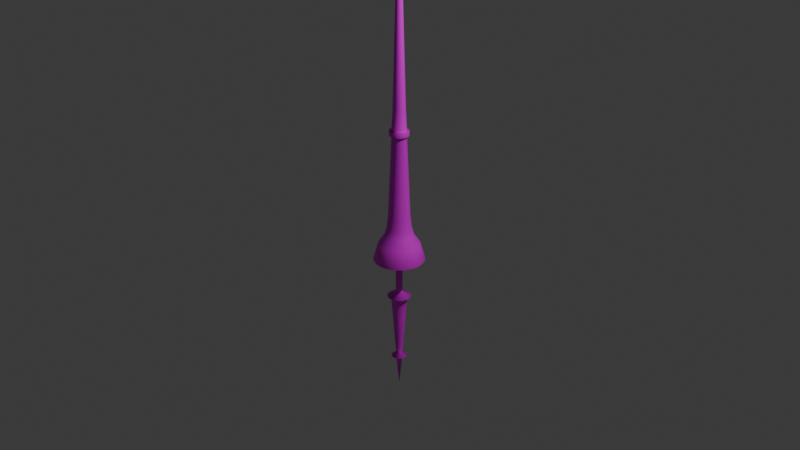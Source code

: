 # Source: Lanza.blend  (saved by Blender 4.3.32; exported with 4.5.12 LTS)
import bpy
from mathutils import Matrix  # noqa: F401  (used for matrix-valued properties, if any)

bpy.ops.wm.read_factory_settings(use_empty=True)
scene = bpy.context.scene
scene.name = 'Scene'

# ---- collections
col_collection = bpy.data.collections.new('Collection'); scene.collection.children.link(col_collection)

# ---- images (referenced by path relative to the original .blend; pixels are not part of the script)
import os
ASSET_DIR = os.environ.get("B2B_ASSET_DIR", "")  # directory of the original .blend (textures are referenced by path, not embedded)
HERE = os.path.dirname(os.path.abspath(__file__))  # packed textures are extracted next to this script under _unpacked/

def load_image(name, relpath, width, height, colorspace="sRGB"):
    """Load a texture the original file referenced (path relative to the .blend, or extracted next to this script)."""
    p = next((c for c in (os.path.join(HERE, relpath), os.path.join(ASSET_DIR, relpath)) if relpath and os.path.exists(c)), "")
    if p:
        img = bpy.data.images.load(p, check_existing=True)
        img.name = name
    else:  # same state as the original file: an image datablock whose file is absent (Cycles renders it pink)
        img = bpy.data.images.new(name, width, height)
        img.source = "FILE"
        img.filepath = "//" + (relpath or name)
    img.colorspace_settings.name = colorspace
    return img
img_lanza_png = load_image('Lanza.png', 'Lanza.png', 1024, 1024, 'sRGB')
img_lanza_normal_png = load_image('Lanza_Normal.png', 'Texturas/Lanza_Normal.png', 1024, 1024, 'sRGB')

# ---- materials (node trees are filled in below, after node groups)
mat_lanza1 = bpy.data.materials.new('Lanza1')

# ---- material node trees
mat_lanza1.use_nodes = True; mat_lanza1.node_tree.nodes.clear()
_N = mat_lanza1.node_tree.nodes; _L = mat_lanza1.node_tree.links
n0 = _N.new('ShaderNodeOutputMaterial'); n0.name = 'Material Output'; n0.location = (300, 300)
n1 = _N.new('ShaderNodeBsdfPrincipled'); n1.name = 'Principled BSDF'; n1.location = (-42, 439)
n2 = _N.new('ShaderNodeTexImage'); n2.name = 'Image Texture'; n2.location = (-575, 803)
n2.image = img_lanza_png
n3 = _N.new('ShaderNodeMapping'); n3.name = 'Mapping'; n3.location = (-831, 429)
n4 = _N.new('ShaderNodeTexCoord'); n4.name = 'Texture Coordinate'; n4.location = (-1193, 383)
n5 = _N.new('ShaderNodeTexImage'); n5.name = 'Image Texture.001'; n5.location = (-758, -85)
n5.image = img_lanza_normal_png
n6 = _N.new('ShaderNodeNormalMap'); n6.name = 'Normal Map'; n6.location = (-440, -106)
_L.new(n1.outputs[0], n0.inputs[0])
_L.new(n2.outputs[0], n1.inputs[0])
_L.new(n3.outputs[0], n2.inputs[0])
_L.new(n4.outputs[2], n3.inputs[0])
_L.new(n5.outputs[0], n6.inputs[1])
n0.is_active_output = True

# ---- world
world_world = bpy.data.worlds.new('World'); scene.world = world_world
world_world.use_nodes = True; world_world.node_tree.nodes.clear()
_N = world_world.node_tree.nodes; _L = world_world.node_tree.links
n0 = _N.new('ShaderNodeOutputWorld'); n0.name = 'World Output'; n0.location = (300, 300)
n1 = _N.new('ShaderNodeBackground'); n1.name = 'Background'; n1.location = (10, 300)
n1.inputs[0].default_value = (0.05088, 0.05088, 0.05088, 1.0)
_L.new(n1.outputs[0], n0.inputs[0])
n0.is_active_output = True
world_world.color = (0.05088, 0.05088, 0.05088)
world_world.sun_shadow_jitter_overblur = 0.0

# ---- cameras
cam_camera = bpy.data.cameras.new('Camera')
cam_camera.clip_end = 100.0
cam_camera.ortho_scale = 7.314

# ---- lights
light_light = bpy.data.lights.new('Light', 'POINT')
light_light.energy = 1000.0
light_light.shadow_soft_size = 0.1

# ---- meshes
me_cylinder_002 = bpy.data.meshes.new('Cylinder.002')
me_cylinder_002.from_pydata([(0.0, 1.0, -1.0), (0.0, 1.0, 0.6506), (0.2817, 0.9595, -1.0), (0.2817, 0.9595, 0.6506), (0.5406, 0.8413, -1.0), (0.5406, 0.8413, 0.6506), (0.7557, 0.6549, -1.0), (0.7557, 0.6549, 0.6506), (0.9096, 0.4154, -1.0), (0.9096, 0.4154, 0.6506), (0.9898, 0.1423, -1.0), (0.9898, 0.1423, 0.6506), (0.9898, -0.1423, -1.0), (0.9898, -0.1423, 0.6506), (0.9096, -0.4154, -1.0), (0.9096, -0.4154, 0.6506), (0.7557, -0.6549, -1.0), (0.7557, -0.6549, 0.6506), (0.5406, -0.8413, -1.0), (0.5406, -0.8413, 0.6506), (0.2817, -0.9595, -1.0), (0.2817, -0.9595, 0.6506), (0.0, -1.0, -1.0), (0.0, -1.0, 0.6506), (-0.2817, -0.9595, -1.0), (-0.2817, -0.9595, 0.6506), (-0.5406, -0.8413, -1.0), (-0.5406, -0.8413, 0.6506), (-0.7557, -0.6549, -1.0), (-0.7557, -0.6549, 0.6506), (-0.9096, -0.4154, -1.0), (-0.9096, -0.4154, 0.6506), (-0.9898, -0.1423, -1.0), (-0.9898, -0.1423, 0.6506), (-0.9898, 0.1423, -1.0), (-0.9898, 0.1423, 0.6506), (-0.9096, 0.4154, -1.0), (-0.9096, 0.4154, 0.6506), (-0.7557, 0.6549, -1.0), (-0.7557, 0.6549, 0.6506), (-0.5406, 0.8413, -1.0), (-0.5406, 0.8413, 0.6506), (-0.2817, 0.9595, -1.0), (-0.2817, 0.9595, 0.6506), (0.6524, 2.222, -1.308), (1.791, -0.818, -1.896), (-3.824e-09, 2.316, -1.308), (1.252, 1.948, -1.308), (1.75, 1.516, -1.308), (2.106, 0.962, -1.308), (2.292, 0.3296, -1.308), (2.292, -0.3296, -1.308), (2.106, -0.962, -1.308), (1.75, -1.516, -1.308), (1.252, -1.948, -1.308), (0.6524, -2.222, -1.308), (-3.824e-09, -2.316, -1.308), (-0.6524, -2.222, -1.308), (-1.252, -1.948, -1.308), (-1.75, -1.516, -1.308), (-2.106, -0.962, -1.308), (-2.292, -0.3296, -1.308), (-2.292, 0.3296, -1.308), (-2.106, 0.962, -1.308), (-1.75, 1.516, -1.308), (-1.252, 1.948, -1.308), (-0.6524, 2.222, -1.308), (-3.419, -0.4916, -1.172), (-1.867, -2.906, -1.172), (0.9732, -3.314, -1.172), (3.142, -1.435, -1.172), (1.148e-08, 3.454, -1.172), (3.142, 1.435, -1.172), (0.9732, 3.314, -1.172), (-1.867, 2.906, -1.172), (-0.9732, 3.314, -1.172), (-3.419, 0.4916, -1.172), (-2.61, -2.262, -1.172), (-3.142, -1.435, -1.172), (1.148e-08, -3.454, -1.172), (-0.9732, -3.314, -1.172), (2.61, -2.262, -1.172), (1.867, -2.906, -1.172), (3.419, 0.4916, -1.172), (3.419, -0.4916, -1.172), (1.867, 2.906, -1.172), (2.61, 2.262, -1.172), (-3.142, 1.435, -1.172), (-2.61, 2.262, -1.172), (-0.7654, 2.607, -1.243), (-2.471, -1.129, -1.243), (-0.7654, -2.607, -1.243), (1.469, -2.286, -1.243), (2.689, -0.3867, -1.243), (2.053, 1.779, -1.243), (-2.053, 1.779, -1.243), (-2.689, -0.3867, -1.243), (-1.469, -2.286, -1.243), (0.7654, -2.607, -1.243), (2.471, -1.129, -1.243), (9.058e-09, 2.717, -1.243), (2.471, 1.129, -1.243), (0.7654, 2.607, -1.243), (-1.469, 2.286, -1.243), (-2.689, 0.3867, -1.243), (-2.053, -1.779, -1.243), (9.058e-09, -2.717, -1.243), (2.053, -1.779, -1.243), (2.689, 0.3867, -1.243), (1.469, 2.286, -1.243), (-2.471, 1.129, -1.243), (0.3497, 1.191, -3.129), (0.2496, 0.8502, -3.828), (-2.017e-09, 1.241, -3.129), (0.671, 1.044, -3.129), (0.938, 0.8128, -3.129), (1.129, 0.5156, -3.129), (1.228, 0.1766, -3.129), (1.228, -0.1766, -3.129), (1.129, -0.5156, -3.129), (0.938, -0.8128, -3.129), (0.671, -1.044, -3.129), (0.3497, -1.191, -3.129), (-2.017e-09, -1.241, -3.129), (-0.3497, -1.191, -3.129), (-0.671, -1.044, -3.129), (-0.938, -0.8128, -3.129), (-1.129, -0.5156, -3.129), (-1.228, -0.1766, -3.129), (-1.228, 0.1766, -3.129), (-1.129, 0.5156, -3.129), (-0.938, 0.8128, -3.129), (-0.671, 1.044, -3.129), (-0.3497, 1.191, -3.129), (-1.791, 0.818, -1.896), (1.488, 1.289, -1.896), (-1.488, -1.289, -1.896), (0.5547, -1.889, -1.896), (-0.5547, 1.889, -1.896), (1.949, -0.2802, -1.896), (-1.949, 0.2802, -1.896), (1.065, 1.656, -1.896), (-1.065, -1.656, -1.896), (1.488, -1.289, -1.896), (1.065, -1.656, -1.896), (-1.488, 1.289, -1.896), (-1.065, 1.656, -1.896), (1.791, 0.818, -1.896), (1.949, 0.2802, -1.896), (-1.791, -0.818, -1.896), (-1.949, -0.2802, -1.896), (-3.241e-09, 1.969, -1.896), (0.5547, 1.889, -1.896), (-3.241e-09, -1.969, -1.896), (-0.5547, -1.889, -1.896), (0.2496, 0.8502, -3.592), (1.723, -1.493, -3.71), (-7.838e-09, 0.8861, -3.592), (0.479, 0.7454, -3.592), (0.6696, 0.5802, -3.592), (0.806, 0.3681, -3.592), (0.877, 0.1261, -3.592), (0.877, -0.1261, -3.592), (0.806, -0.3681, -3.592), (0.6696, -0.5802, -3.592), (0.479, -0.7454, -3.592), (0.2496, -0.8502, -3.592), (-7.838e-09, -0.8861, -3.592), (-0.2496, -0.8502, -3.592), (-0.479, -0.7454, -3.592), (-0.6696, -0.5802, -3.592), (-0.806, -0.3681, -3.592), (-0.877, -0.1261, -3.592), (-0.877, 0.1261, -3.592), (-0.806, 0.3681, -3.592), (-0.6696, 0.5802, -3.592), (-0.479, 0.7454, -3.592), (-0.2496, 0.8502, -3.592), (-7.838e-09, 0.8861, -3.828), (0.479, 0.7454, -3.828), (0.6696, 0.5802, -3.828), (0.806, 0.3681, -3.828), (0.877, 0.1261, -3.828), (0.877, -0.1261, -3.828), (0.806, -0.3681, -3.828), (0.6696, -0.5802, -3.828), (0.479, -0.7454, -3.828), (0.2496, -0.8502, -3.828), (-7.838e-09, -0.8861, -3.828), (-0.2496, -0.8502, -3.828), (-0.479, -0.7454, -3.828), (-0.6696, -0.5802, -3.828), (-0.806, -0.3681, -3.828), (-0.877, -0.1261, -3.828), (-0.877, 0.1261, -3.828), (-0.806, 0.3681, -3.828), (-0.6696, 0.5802, -3.828), (-0.479, 0.7454, -3.828), (-0.2496, 0.8502, -3.828), (-1.723, 1.493, -3.71), (2.073, 0.9469, -3.71), (-2.073, -0.9469, -3.71), (-1.649e-08, -2.279, -3.71), (2.073, -0.9469, -3.71), (-2.073, 0.9469, -3.71), (1.723, 1.493, -3.71), (-1.649e-08, 2.279, -3.71), (-1.723, -1.493, -3.71), (1.232, -1.917, -3.71), (0.6422, -2.187, -3.71), (-1.232, 1.917, -3.71), (-0.6422, 2.187, -3.71), (2.256, 0.3244, -3.71), (2.256, -0.3244, -3.71), (-2.256, -0.3244, -3.71), (-2.256, 0.3244, -3.71), (0.6422, 2.187, -3.71), (1.232, 1.917, -3.71), (-0.6422, -2.187, -3.71), (-1.232, -1.917, -3.71), (-7.268e-09, -1.875e-08, -4.933), (3.179, -2.755, 1.281), (5.495, -2.51, 0.9392), (4.566, -3.956, 0.9392), (1.702, -5.797, 0.9392), (3.784e-08, -6.041, 0.9392), (-3.266, -5.082, 0.9392), (-4.566, -3.956, 0.9392), (-5.98, -0.8598, 0.9392), (-5.98, 0.8598, 0.9392), (-4.566, 3.956, 0.9392), (-3.266, 5.082, 0.9392), (3.784e-08, 6.041, 0.9392), (1.702, 5.797, 0.9392), (-1.702, 5.797, 0.9392), (4.566, 3.956, 0.9392), (5.495, 2.51, 0.9392), (5.98, -0.8598, 0.9392), (3.266, -5.082, 0.9392), (-1.702, -5.797, 0.9392), (-5.495, -2.51, 0.9392), (-5.495, 2.51, 0.9392), (3.266, 5.082, 0.9392), (5.98, 0.8598, 0.9392), (7.361, 1.058, 0.3396), (1.936, 0.8839, 5.183), (4.021, 6.256, 0.3396), (0.5995, 2.042, 5.183), (2.095, 7.136, 0.3396), (5.339e-08, 7.437, 0.3396), (-6.765, 3.089, 0.3396), (-1.15, 1.79, 5.183), (-6.765, -3.089, 0.3396), (-2.106, 0.3028, 5.183), (5.62, 4.87, 0.3396), (-2.095, -7.136, 0.3396), (-1.608, -1.393, 5.183), (6.765, 3.089, 0.3396), (4.021, -6.256, 0.3396), (5.455e-08, -2.128, 5.183), (7.361, -1.058, 0.3396), (1.608, -1.393, 5.183), (1.936, -0.8839, 5.183), (6.765, -3.089, 0.3396), (0.5995, -2.042, 5.183), (5.62, -4.87, 0.3396), (-2.095, 7.136, 0.3396), (-1.15, -1.79, 5.183), (-2.106, -0.3028, 5.183), (2.095, -7.136, 0.3396), (-1.608, 1.393, 5.183), (5.339e-08, -7.437, 0.3396), (5.455e-08, 2.128, 5.183), (-4.021, 6.256, 0.3396), (-5.62, 4.87, 0.3396), (-0.5995, 2.042, 5.183), (-4.021, -6.256, 0.3396), (1.608, 1.393, 5.183), (-7.361, 1.058, 0.3396), (-5.62, -4.87, 0.3396), (-7.361, -1.058, 0.3396), (2.106, -0.3028, 5.183), (1.15, -1.79, 5.183), (-0.5995, -2.042, 5.183), (-1.936, -0.8839, 5.183), (-1.936, 0.8839, 5.183), (1.15, 1.79, 5.183), (2.106, 0.3028, 5.183), (2.106, 0.3028, 5.019), (2.198e-08, -4.207, 1.281), (-3.179, -2.755, 1.281), (-4.164, 0.5987, 1.281), (-2.274, 3.539, 1.281), (1.185, 4.036, 1.281), (3.827, 1.748, 1.281), (4.164, 0.5987, 1.281), (2.274, 3.539, 1.281), (-3.827, 1.748, 1.281), (-3.827, -1.748, 1.281), (-1.185, -4.036, 1.281), (2.274, -3.539, 1.281), (4.164, -0.5987, 1.281), (3.179, 2.755, 1.281), (-1.185, 4.036, 1.281), (2.198e-08, 4.207, 1.281), (-3.179, 2.755, 1.281), (-4.164, -0.5987, 1.281), (-2.274, -3.539, 1.281), (1.185, -4.036, 1.281), (3.827, -1.748, 1.281), (3.564, 0.5124, 1.569), (1.946, 3.029, 1.569), (-3.275, 1.496, 1.569), (-3.275, -1.496, 1.569), (-1.014, -3.454, 1.569), (1.946, -3.029, 1.569), (3.564, -0.5124, 1.569), (2.721, 2.358, 1.569), (-1.014, 3.454, 1.569), (1.735e-08, 3.6, 1.569), (-2.721, 2.358, 1.569), (-3.564, -0.5124, 1.569), (-1.946, -3.029, 1.569), (1.014, -3.454, 1.569), (3.275, -1.496, 1.569), (2.721, -2.358, 1.569), (1.735e-08, -3.6, 1.569), (-2.721, -2.358, 1.569), (-3.564, 0.5124, 1.569), (-1.946, 3.029, 1.569), (1.014, 3.454, 1.569), (3.275, 1.496, 1.569), (3.139, 0.4513, 2.009), (1.714, 2.668, 2.009), (-2.885, 1.317, 2.009), (-2.885, -1.317, 2.009), (-0.8934, -3.043, 2.009), (1.714, -2.668, 2.009), (3.139, -0.4513, 2.009), (2.397, 2.077, 2.009), (-0.8934, 3.043, 2.009), (2.013e-08, 3.171, 2.009), (-2.397, 2.077, 2.009), (-3.139, -0.4513, 2.009), (-1.714, -2.668, 2.009), (0.8934, -3.043, 2.009), (2.885, -1.317, 2.009), (2.397, -2.077, 2.009), (2.013e-08, -3.171, 2.009), (-2.397, -2.077, 2.009), (-3.139, 0.4513, 2.009), (-1.714, 2.668, 2.009), (0.8934, 3.043, 2.009), (2.885, 1.317, 2.009), (1.15, 1.79, 5.019), (-1.936, 0.8839, 5.019), (-1.936, -0.8839, 5.019), (-0.5995, -2.042, 5.019), (1.15, -1.79, 5.019), (2.106, -0.3028, 5.019), (1.608, 1.393, 5.019), (-0.5995, 2.042, 5.019), (2.336e-08, 2.128, 5.019), (-1.608, 1.393, 5.019), (-2.106, -0.3028, 5.019), (-1.15, -1.79, 5.019), (0.5995, -2.042, 5.019), (1.936, -0.8839, 5.019), (1.608, -1.393, 5.019), (2.336e-08, -2.128, 5.019), (-1.608, -1.393, 5.019), (-2.106, 0.3028, 5.019), (-1.15, 1.79, 5.019), (0.5995, 2.042, 5.019), (1.936, 0.8839, 5.019), (0.7918, 2.697, 5.183), (0.7918, 2.697, 5.019), (-2.124, 1.84, 5.019), (-2.124, 1.84, 5.183), (-1.519, 2.364, 5.183), (-1.519, 2.364, 5.019), (-2.556, 1.167, 5.183), (-2.556, 1.167, 5.019), (-2.782, -0.4, 5.019), (-2.782, -0.4, 5.183), (-2.782, 0.4, 5.183), (-2.782, 0.4, 5.019), (-2.556, -1.167, 5.183), (-2.556, -1.167, 5.019), (-1.519, -2.364, 5.019), (-1.519, -2.364, 5.183), (-2.124, -1.84, 5.183), (-2.124, -1.84, 5.019), (-0.7918, -2.697, 5.183), (-0.7918, -2.697, 5.019), (0.7918, -2.697, 5.019), (0.7918, -2.697, 5.183), (7.09e-08, -2.81, 5.183), (7.003e-09, -2.81, 5.019), (1.519, -2.364, 5.183), (1.519, -2.364, 5.019), (2.556, -1.167, 5.019), (2.556, -1.167, 5.183), (2.124, -1.84, 5.183), (2.124, -1.84, 5.019), (2.782, -0.4, 5.183), (2.782, -0.4, 5.019), (2.556, 1.167, 5.019), (2.556, 1.167, 5.183), (2.782, 0.4, 5.183), (2.782, 0.4, 5.019), (-0.7918, 2.697, 5.019), (-0.7918, 2.697, 5.183), (7.09e-08, 2.81, 5.183), (7.003e-09, 2.81, 5.019), (1.519, 2.364, 5.019), (1.519, 2.364, 5.183), (2.124, 1.84, 5.183), (2.124, 1.84, 5.019), (1.646, 0.7516, 5.959), (0.5097, 1.736, 5.959), (-0.9782, 1.522, 5.959), (-1.791, 0.2575, 5.959), (-1.367, -1.185, 5.959), (5.198e-08, -1.809, 5.959), (1.367, -1.185, 5.959), (1.646, -0.7516, 5.959), (0.5097, -1.736, 5.959), (-0.9782, -1.522, 5.959), (-1.791, -0.2575, 5.959), (-1.367, 1.185, 5.959), (5.198e-08, 1.809, 5.959), (-0.5097, 1.736, 5.959), (1.367, 1.185, 5.959), (1.791, -0.2575, 5.959), (0.9782, -1.522, 5.959), (-0.5097, -1.736, 5.959), (-1.646, -0.7516, 5.959), (-1.646, 0.7516, 5.959), (0.9782, 1.522, 5.959), (1.791, 0.2575, 5.959), (0.6877, 0.3141, 10.84), (0.213, 0.7254, 10.84), (-0.4088, 0.636, 10.84), (-0.7484, 0.1076, 10.84), (-0.5714, -0.4951, 10.84), (4.35e-08, -0.7561, 10.84), (0.5714, -0.4951, 10.84), (0.6877, -0.3141, 10.84), (0.213, -0.7254, 10.84), (-0.4088, -0.636, 10.84), (-0.7484, -0.1076, 10.84), (-0.5714, 0.4951, 10.84), (4.35e-08, 0.7561, 10.84), (-0.213, 0.7254, 10.84), (0.5714, 0.4951, 10.84), (0.7484, -0.1076, 10.84), (0.4088, -0.636, 10.84), (-0.213, -0.7254, 10.84), (-0.6877, -0.3141, 10.84), (-0.6877, 0.3141, 10.84), (0.4088, 0.636, 10.84), (0.7484, 0.1076, 10.84), (0.57, 0.2603, 11.0), (0.1765, 0.6012, 11.0), (-0.3388, 0.5271, 11.0), (-0.6202, 0.08918, 11.0), (-0.4736, -0.4103, 11.0), (4.566e-08, -0.6266, 11.0), (0.4736, -0.4103, 11.0), (0.57, -0.2603, 11.0), (0.1765, -0.6012, 11.0), (-0.3388, -0.5271, 11.0), (-0.6202, -0.08918, 11.0), (-0.4736, 0.4103, 11.0), (4.566e-08, 0.6266, 11.0), (-0.1765, 0.6012, 11.0), (0.4736, 0.4103, 11.0), (0.6202, -0.08918, 11.0), (0.3388, -0.5271, 11.0), (-0.1765, -0.6012, 11.0), (-0.57, -0.2603, 11.0), (-0.57, 0.2603, 11.0), (0.3388, 0.5271, 11.0), (0.6202, 0.08918, 11.0), (5.876e-08, -4.233e-10, 12.21), (4.845e-08, -1.041, 11.08), (0.2934, -0.9992, 11.08), (0.9473, -0.4326, 11.08), (1.031, -0.1482, 11.08), (0.563, -0.8761, 11.08), (0.7871, -0.682, 11.08), (0.9473, 0.4326, 11.08), (0.7871, 0.682, 11.08), (1.031, 0.1482, 11.08), (4.845e-08, 1.041, 11.08), (-0.2934, 0.9992, 11.08), (0.563, 0.8761, 11.08), (0.2934, 0.9992, 11.08), (-0.7871, 0.682, 11.08), (-0.9473, 0.4326, 11.08), (-0.563, 0.8761, 11.08), (-1.031, -0.1482, 11.08), (-0.9473, -0.4326, 11.08), (-1.031, 0.1482, 11.08), (-0.563, -0.8761, 11.08), (-0.2934, -0.9992, 11.08), (-0.7871, -0.682, 11.08), (2.669, -1.219, 2.664), (0.8266, -2.815, 2.664), (-1.586, -2.468, 2.664), (-2.904, -0.4176, 2.664), (-2.217, 1.921, 2.664), (2.086e-08, 2.934, 2.664), (-0.8266, 2.815, 2.664), (2.217, 1.921, 2.664), (2.904, -0.4176, 2.664), (1.586, -2.468, 2.664), (-0.8266, -2.815, 2.664), (-2.669, -1.219, 2.664), (-2.669, 1.219, 2.664), (1.586, 2.468, 2.664), (2.904, 0.4176, 2.664), (2.217, -1.921, 2.664), (2.086e-08, -2.934, 2.664), (-2.217, -1.921, 2.664), (-2.904, 0.4176, 2.664), (-1.586, 2.468, 2.664), (0.8266, 2.815, 2.664), (2.669, 1.219, 2.664)], [], [(90, 96, 61, 60), (244, 257, 236, 243), (0, 1, 3, 2), (91, 97, 58, 57), (246, 248, 233, 242), (2, 3, 5, 4), (92, 98, 55, 54), (266, 273, 231, 234), (4, 5, 7, 6), (93, 99, 52, 51), (250, 278, 229, 241), (6, 7, 9, 8), (89, 100, 46, 66), (252, 279, 227, 240), (8, 9, 11, 10), (94, 101, 49, 48), (255, 271, 225, 239), (10, 11, 13, 12), (95, 103, 65, 64), (258, 265, 223, 238), (12, 13, 15, 14), (96, 104, 62, 61), (260, 244, 243, 237), (14, 15, 17, 16), (97, 105, 59, 58), (254, 246, 242, 235), (16, 17, 19, 18), (98, 106, 56, 55), (274, 250, 241, 230), (18, 19, 21, 20), (99, 107, 53, 52), (280, 252, 240, 228), (20, 21, 23, 22), (100, 102, 44, 46), (276, 255, 239, 226), (22, 23, 25, 24), (101, 108, 50, 49), (269, 258, 238, 224), (24, 25, 27, 26), (102, 109, 47, 44), (263, 260, 237, 222), (26, 27, 29, 28), (103, 89, 66, 65), (257, 254, 235, 236), (28, 29, 31, 30), (104, 110, 63, 62), (249, 266, 234, 232), (30, 31, 33, 32), (105, 90, 60, 59), (248, 249, 232, 233), (32, 33, 35, 34), (106, 91, 57, 56), (273, 274, 230, 231), (34, 35, 37, 36), (107, 92, 54, 53), (278, 280, 228, 229), (36, 37, 39, 38), (108, 93, 51, 50), (279, 276, 226, 227), (38, 39, 41, 40), (109, 94, 48, 47), (271, 269, 224, 225), (40, 41, 43, 42), (110, 95, 64, 63), (265, 263, 222, 223), (42, 43, 1, 0), (45, 143, 120, 119), (134, 145, 131, 130), (135, 147, 116, 115), (136, 149, 127, 126), (137, 153, 123, 122), (139, 45, 119, 118), (140, 134, 130, 129), (141, 135, 115, 114), (138, 151, 113, 133), (142, 136, 126, 125), (144, 137, 122, 121), (146, 138, 133, 132), (148, 139, 118, 117), (150, 140, 129, 128), (152, 141, 114, 111), (154, 142, 125, 124), (143, 144, 121, 120), (145, 146, 132, 131), (147, 148, 117, 116), (149, 150, 128, 127), (151, 152, 111, 113), (153, 154, 124, 123), (36, 38, 88, 87), (4, 6, 86, 85), (10, 12, 84, 83), (16, 18, 82, 81), (22, 24, 80, 79), (28, 30, 78, 77), (34, 36, 87, 76), (40, 42, 75, 74), (2, 4, 85, 73), (8, 10, 83, 72), (0, 2, 73, 71), (14, 16, 81, 70), (20, 22, 79, 69), (26, 28, 77, 68), (32, 34, 76, 67), (38, 40, 74, 88), (6, 8, 72, 86), (42, 0, 71, 75), (12, 14, 70, 84), (18, 20, 69, 82), (24, 26, 68, 80), (30, 32, 67, 78), (87, 88, 95, 110), (85, 86, 94, 109), (83, 84, 93, 108), (81, 82, 92, 107), (79, 80, 91, 106), (77, 78, 90, 105), (76, 87, 110, 104), (74, 75, 89, 103), (73, 85, 109, 102), (72, 83, 108, 101), (71, 73, 102, 100), (70, 81, 107, 99), (69, 79, 106, 98), (68, 77, 105, 97), (67, 76, 104, 96), (88, 74, 103, 95), (86, 72, 101, 94), (75, 71, 100, 89), (84, 70, 99, 93), (82, 69, 98, 92), (80, 68, 97, 91), (78, 67, 96, 90), (116, 117, 161, 160), (127, 128, 172, 171), (113, 111, 155, 157), (123, 124, 168, 167), (119, 120, 164, 163), (130, 131, 175, 174), (115, 116, 160, 159), (126, 127, 171, 170), (122, 123, 167, 166), (118, 119, 163, 162), (129, 130, 174, 173), (114, 115, 159, 158), (133, 113, 157, 177), (125, 126, 170, 169), (121, 122, 166, 165), (132, 133, 177, 176), (117, 118, 162, 161), (128, 129, 173, 172), (111, 114, 158, 155), (124, 125, 169, 168), (120, 121, 165, 164), (131, 132, 176, 175), (56, 57, 154, 153), (46, 44, 152, 151), (60, 61, 150, 149), (49, 50, 148, 147), (64, 65, 146, 145), (53, 54, 144, 143), (57, 58, 142, 154), (44, 47, 141, 152), (61, 62, 140, 150), (50, 51, 139, 148), (65, 66, 138, 146), (54, 55, 137, 144), (58, 59, 136, 142), (66, 46, 151, 138), (47, 48, 135, 141), (62, 63, 134, 140), (51, 52, 45, 139), (55, 56, 153, 137), (59, 60, 149, 136), (48, 49, 147, 135), (63, 64, 145, 134), (52, 53, 143, 45), (156, 208, 186, 185), (199, 210, 197, 196), (200, 212, 182, 181), (201, 214, 193, 192), (206, 216, 112, 178), (202, 218, 189, 188), (203, 156, 185, 184), (204, 199, 196, 195), (205, 200, 181, 180), (207, 201, 192, 191), (209, 202, 188, 187), (213, 203, 184, 183), (215, 204, 195, 194), (217, 205, 180, 179), (211, 206, 178, 198), (219, 207, 191, 190), (208, 209, 187, 186), (210, 211, 198, 197), (212, 213, 183, 182), (214, 215, 194, 193), (216, 217, 179, 112), (218, 219, 190, 189), (189, 190, 220), (185, 186, 220), (196, 197, 220), (181, 182, 220), (192, 193, 220), (178, 112, 220), (188, 189, 220), (184, 185, 220), (195, 196, 220), (180, 181, 220), (191, 192, 220), (187, 188, 220), (183, 184, 220), (194, 195, 220), (179, 180, 220), (198, 178, 220), (190, 191, 220), (186, 187, 220), (197, 198, 220), (182, 183, 220), (193, 194, 220), (112, 179, 220), (168, 169, 219, 218), (155, 158, 217, 216), (172, 173, 215, 214), (161, 162, 213, 212), (176, 177, 211, 210), (165, 166, 209, 208), (169, 170, 207, 219), (177, 157, 206, 211), (158, 159, 205, 217), (173, 174, 204, 215), (162, 163, 203, 213), (166, 167, 202, 209), (170, 171, 201, 207), (159, 160, 200, 205), (174, 175, 199, 204), (163, 164, 156, 203), (167, 168, 218, 202), (157, 155, 216, 206), (171, 172, 214, 201), (160, 161, 212, 200), (175, 176, 210, 199), (164, 165, 208, 156), (1, 43, 266, 249), (3, 1, 249, 248), (41, 39, 274, 273), (35, 33, 280, 278), (29, 27, 276, 279), (23, 21, 269, 271), (17, 15, 263, 265), (11, 9, 257, 244), (5, 3, 248, 246), (43, 41, 273, 266), (37, 35, 278, 250), (31, 29, 279, 252), (25, 23, 271, 255), (19, 17, 265, 258), (13, 11, 244, 260), (7, 5, 246, 254), (39, 37, 250, 274), (33, 31, 252, 280), (27, 25, 255, 276), (21, 19, 258, 269), (15, 13, 260, 263), (9, 7, 254, 257), (272, 247, 375, 413), (370, 365, 389, 392), (285, 270, 378, 381), (358, 368, 404, 400), (369, 366, 395, 398), (359, 288, 410, 406), (275, 272, 413, 412), (368, 367, 401, 404), (286, 277, 417, 416), (360, 354, 415, 418), (262, 261, 403, 402), (287, 281, 405, 409), (363, 355, 382, 377), (277, 245, 408, 417), (261, 282, 399, 403), (364, 356, 388, 383), (264, 259, 397, 396), (259, 283, 393, 397), (365, 357, 394, 389), (281, 262, 402, 405), (256, 284, 387, 391), (366, 358, 400, 395), (522, 529, 374, 288), (521, 528, 373, 354), (514, 527, 372, 361), (520, 526, 371, 355), (519, 525, 370, 356), (518, 524, 369, 357), (517, 523, 368, 358), (516, 522, 288, 359), (515, 521, 354, 360), (512, 520, 355, 363), (511, 519, 356, 364), (510, 518, 357, 365), (509, 517, 358, 366), (508, 516, 359, 367), (529, 515, 360, 374), (513, 514, 361, 362), (528, 513, 362, 373), (527, 512, 363, 372), (526, 511, 364, 371), (525, 510, 365, 370), (524, 509, 366, 369), (523, 508, 367, 368), (223, 222, 309, 221), (225, 224, 308, 289), (227, 226, 307, 290), (229, 228, 306, 291), (231, 230, 305, 292), (233, 232, 304, 293), (232, 234, 303, 304), (236, 235, 302, 294), (222, 237, 301, 309), (224, 238, 300, 308), (226, 239, 299, 307), (228, 240, 298, 306), (230, 241, 297, 305), (235, 242, 296, 302), (237, 243, 295, 301), (238, 223, 221, 300), (239, 225, 289, 299), (240, 227, 290, 298), (241, 229, 291, 297), (234, 231, 292, 303), (242, 233, 293, 296), (243, 236, 294, 295), (221, 309, 324, 325), (289, 308, 323, 326), (290, 307, 322, 327), (291, 306, 321, 328), (292, 305, 320, 329), (293, 304, 319, 330), (304, 303, 318, 319), (294, 302, 317, 331), (309, 301, 316, 324), (308, 300, 315, 323), (307, 299, 314, 322), (306, 298, 313, 321), (305, 297, 312, 320), (302, 296, 311, 317), (301, 295, 310, 316), (300, 221, 325, 315), (299, 289, 326, 314), (298, 290, 327, 313), (297, 291, 328, 312), (303, 292, 329, 318), (296, 293, 330, 311), (295, 294, 331, 310), (325, 324, 346, 347), (326, 323, 345, 348), (327, 322, 344, 349), (328, 321, 343, 350), (329, 320, 342, 351), (330, 319, 341, 352), (319, 318, 340, 341), (331, 317, 339, 353), (324, 316, 338, 346), (323, 315, 337, 345), (322, 314, 336, 344), (321, 313, 335, 343), (320, 312, 334, 342), (317, 311, 333, 339), (316, 310, 332, 338), (315, 325, 347, 337), (314, 326, 348, 336), (313, 327, 349, 335), (312, 328, 350, 334), (318, 329, 351, 340), (311, 330, 352, 333), (310, 331, 353, 332), (415, 376, 375, 416), (376, 414, 413, 375), (377, 382, 381, 378), (411, 380, 379, 412), (380, 377, 378, 379), (383, 388, 387, 384), (382, 386, 385, 381), (386, 383, 384, 385), (389, 394, 393, 390), (388, 392, 391, 387), (392, 389, 390, 391), (395, 400, 399, 396), (394, 398, 397, 393), (398, 395, 396, 397), (401, 406, 405, 402), (400, 404, 403, 399), (404, 401, 402, 403), (407, 418, 417, 408), (406, 410, 409, 405), (410, 407, 408, 409), (414, 411, 412, 413), (418, 415, 416, 417), (357, 369, 398, 394), (371, 364, 383, 386), (356, 370, 392, 388), (284, 268, 384, 387), (372, 363, 377, 380), (270, 251, 379, 378), (355, 371, 386, 382), (373, 362, 414, 376), (245, 287, 409, 408), (361, 372, 380, 411), (283, 267, 390, 393), (362, 361, 411, 414), (247, 286, 416, 375), (268, 253, 385, 384), (354, 373, 376, 415), (374, 360, 418, 407), (251, 275, 412, 379), (288, 374, 407, 410), (282, 264, 396, 399), (367, 359, 406, 401), (253, 285, 381, 385), (267, 256, 391, 390), (259, 264, 427, 424), (270, 285, 438, 430), (285, 253, 422, 438), (262, 281, 434, 426), (251, 270, 430, 421), (284, 256, 423, 437), (261, 262, 426, 425), (268, 284, 437, 429), (283, 259, 424, 436), (245, 277, 433, 419), (253, 268, 429, 422), (282, 261, 425, 435), (267, 283, 436, 428), (281, 287, 440, 434), (272, 275, 432, 431), (287, 245, 419, 440), (256, 267, 428, 423), (277, 286, 439, 433), (286, 247, 420, 439), (264, 282, 435, 427), (247, 272, 431, 420), (275, 251, 421, 432), (427, 435, 457, 449), (436, 424, 446, 458), (424, 427, 449, 446), (426, 434, 456, 448), (435, 425, 447, 457), (425, 426, 448, 447), (419, 433, 455, 441), (434, 440, 462, 456), (440, 419, 441, 462), (431, 432, 454, 453), (433, 439, 461, 455), (439, 420, 442, 461), (420, 431, 453, 442), (430, 438, 460, 452), (432, 421, 443, 454), (421, 430, 452, 443), (429, 437, 459, 451), (438, 422, 444, 460), (422, 429, 451, 444), (428, 436, 458, 450), (437, 423, 445, 459), (423, 428, 450, 445), (458, 446, 468, 480), (446, 449, 471, 468), (448, 456, 478, 470), (457, 447, 469, 479), (447, 448, 470, 469), (441, 455, 477, 463), (456, 462, 484, 478), (462, 441, 463, 484), (453, 454, 476, 475), (455, 461, 483, 477), (461, 442, 464, 483), (442, 453, 475, 464), (452, 460, 482, 474), (454, 443, 465, 476), (443, 452, 474, 465), (451, 459, 481, 473), (460, 444, 466, 482), (444, 451, 473, 466), (450, 458, 480, 472), (459, 445, 467, 481), (445, 450, 472, 467), (449, 457, 479, 471), (486, 487, 485), (488, 489, 485), (490, 491, 485), (491, 488, 485), (492, 493, 485), (489, 494, 485), (494, 492, 485), (495, 496, 485), (493, 497, 485), (497, 498, 485), (498, 495, 485), (499, 500, 485), (496, 501, 485), (501, 499, 485), (502, 503, 485), (500, 504, 485), (504, 502, 485), (505, 506, 485), (503, 507, 485), (507, 505, 485), (487, 490, 485), (506, 486, 485), (480, 468, 486, 506), (471, 479, 490, 487), (467, 472, 505, 507), (481, 467, 507, 503), (472, 480, 506, 505), (466, 473, 502, 504), (482, 466, 504, 500), (473, 481, 503, 502), (465, 474, 499, 501), (476, 465, 501, 496), (474, 482, 500, 499), (464, 475, 495, 498), (483, 464, 498, 497), (477, 483, 497, 493), (475, 476, 496, 495), (484, 463, 492, 494), (478, 484, 494, 489), (463, 477, 493, 492), (469, 470, 488, 491), (479, 469, 491, 490), (470, 478, 489, 488), (468, 471, 487, 486), (347, 346, 508, 523), (348, 345, 509, 524), (349, 344, 510, 525), (350, 343, 511, 526), (351, 342, 512, 527), (352, 341, 513, 528), (341, 340, 514, 513), (353, 339, 515, 529), (346, 338, 516, 508), (345, 337, 517, 509), (344, 336, 518, 510), (343, 335, 519, 511), (342, 334, 520, 512), (339, 333, 521, 515), (338, 332, 522, 516), (337, 347, 523, 517), (336, 348, 524, 518), (335, 349, 525, 519), (334, 350, 526, 520), (340, 351, 527, 514), (333, 352, 528, 521), (332, 353, 529, 522)])
me_cylinder_002.polygons.foreach_set('use_smooth', [True] * 550)
_uv = me_cylinder_002.uv_layers.new(name='UVMap')
_uv.uv.foreach_set('vector', [0.3619, 0.8674, 0.3681, 0.8883, 0.3784, 0.8836, 0.3731, 0.8658, 0.4275, 0.6702, 0.4106, 0.7275, 0.3748, 0.7111, 0.3885, 0.6646, 0.2373, 0.1995, 0.2373, 0.2559, 0.2469, 0.2559, 0.2469, 0.1995, 0.3799, 0.8062, 0.3681, 0.8246, 0.3784, 0.8293, 0.3884, 0.8137, 0.3332, 0.8169, 0.2788, 0.8417, 0.2677, 0.8039, 0.3119, 0.7838, 0.2469, 0.1995, 0.2469, 0.2559, 0.2558, 0.2559, 0.2558, 0.1995, 0.4378, 0.7798, 0.4162, 0.7829, 0.4194, 0.7938, 0.4378, 0.7911, 0.1605, 0.8417, 0.1062, 0.8169, 0.1275, 0.7838, 0.1716, 0.8039, 0.2558, 0.1995, 0.2558, 0.2559, 0.2631, 0.2559, 0.2631, 0.1995, 0.4958, 0.8062, 0.4793, 0.792, 0.4732, 0.8015, 0.4872, 0.8137, 0.02873, 0.7275, 0.0119, 0.6702, 0.0509, 0.6646, 0.06457, 0.7111, 0.2562, 0.2561, 0.2562, 0.3125, 0.248, 0.3125, 0.248, 0.2561, 0.4594, 0.9301, 0.4793, 0.921, 0.4732, 0.9115, 0.4562, 0.9192, 0.02873, 0.5531, 0.06104, 0.5028, 0.09081, 0.5286, 0.06457, 0.5695, 0.248, 0.2561, 0.248, 0.3125, 0.2387, 0.3125, 0.2387, 0.2561, 0.5137, 0.8674, 0.5137, 0.8456, 0.5025, 0.8472, 0.5025, 0.8658, 0.1605, 0.4389, 0.2197, 0.4304, 0.2197, 0.4698, 0.1716, 0.4767, 0.2387, 0.2561, 0.2387, 0.3125, 0.229, 0.3125, 0.229, 0.2561, 0.4162, 0.9301, 0.4378, 0.9332, 0.4378, 0.9218, 0.4194, 0.9192, 0.3332, 0.4637, 0.3783, 0.5028, 0.3486, 0.5286, 0.3119, 0.4968, 0.229, 0.2561, 0.229, 0.3125, 0.2197, 0.3125, 0.2197, 0.2561, 0.3681, 0.8883, 0.3799, 0.9067, 0.3884, 0.8993, 0.3784, 0.8836, 0.4275, 0.6104, 0.4275, 0.6702, 0.3885, 0.6646, 0.3885, 0.616, 0.2197, 0.2561, 0.2197, 0.3125, 0.2115, 0.3125, 0.2115, 0.2561, 0.3681, 0.8246, 0.3619, 0.8456, 0.3731, 0.8472, 0.3784, 0.8293, 0.3783, 0.7778, 0.3332, 0.8169, 0.3119, 0.7838, 0.3486, 0.752, 0.315, 0.1995, 0.315, 0.2559, 0.3076, 0.2559, 0.3076, 0.1995, 0.4162, 0.7829, 0.3964, 0.792, 0.4025, 0.8015, 0.4194, 0.7938, 0.06104, 0.7778, 0.02873, 0.7275, 0.06457, 0.7111, 0.09081, 0.752, 0.3076, 0.1995, 0.3076, 0.2559, 0.2988, 0.2559, 0.2988, 0.1995, 0.4793, 0.792, 0.4594, 0.7829, 0.4562, 0.7938, 0.4732, 0.8015, 0.0119, 0.6104, 0.02873, 0.5531, 0.06457, 0.5695, 0.0509, 0.616, 0.2988, 0.1995, 0.2988, 0.2559, 0.2891, 0.2559, 0.2891, 0.1995, 0.4793, 0.921, 0.4958, 0.9067, 0.4872, 0.8993, 0.4732, 0.9115, 0.1062, 0.4637, 0.1605, 0.4389, 0.1716, 0.4767, 0.1275, 0.4968, 0.2891, 0.1995, 0.2891, 0.2559, 0.2795, 0.2559, 0.2795, 0.1995, 0.5137, 0.8456, 0.5076, 0.8246, 0.4973, 0.8293, 0.5025, 0.8472, 0.2788, 0.4389, 0.3332, 0.4637, 0.3119, 0.4968, 0.2677, 0.4767, 0.2795, 0.1995, 0.2795, 0.2559, 0.2706, 0.2559, 0.2706, 0.1995, 0.4958, 0.9067, 0.5076, 0.8883, 0.4973, 0.8836, 0.4872, 0.8993, 0.4106, 0.5531, 0.4275, 0.6104, 0.3885, 0.616, 0.3748, 0.5695, 0.2706, 0.1995, 0.2706, 0.2559, 0.2633, 0.2559, 0.2633, 0.1995, 0.4378, 0.9332, 0.4594, 0.9301, 0.4562, 0.9192, 0.4378, 0.9218, 0.4106, 0.7275, 0.3783, 0.7778, 0.3486, 0.752, 0.3748, 0.7111, 0.2564, 0.2561, 0.2564, 0.3125, 0.2646, 0.3125, 0.2646, 0.2561, 0.3799, 0.9067, 0.3964, 0.921, 0.4025, 0.9115, 0.3884, 0.8993, 0.2197, 0.8502, 0.1605, 0.8417, 0.1716, 0.8039, 0.2197, 0.8108, 0.2646, 0.2561, 0.2646, 0.3125, 0.2739, 0.3125, 0.2739, 0.2561, 0.3619, 0.8456, 0.3619, 0.8674, 0.3731, 0.8658, 0.3731, 0.8472, 0.2788, 0.8417, 0.2197, 0.8502, 0.2197, 0.8108, 0.2677, 0.8039, 0.2739, 0.2561, 0.2739, 0.3125, 0.2836, 0.3125, 0.2836, 0.2561, 0.3964, 0.792, 0.3799, 0.8062, 0.3884, 0.8137, 0.4025, 0.8015, 0.1062, 0.8169, 0.06104, 0.7778, 0.09081, 0.752, 0.1275, 0.7838, 0.2836, 0.2561, 0.2836, 0.3125, 0.293, 0.3125, 0.293, 0.2561, 0.4594, 0.7829, 0.4378, 0.7798, 0.4378, 0.7911, 0.4562, 0.7938, 0.0119, 0.6702, 0.0119, 0.6104, 0.0509, 0.616, 0.0509, 0.6646, 0.293, 0.2561, 0.293, 0.3125, 0.3012, 0.3125, 0.3012, 0.2561, 0.5076, 0.8246, 0.4958, 0.8062, 0.4872, 0.8137, 0.4973, 0.8293, 0.06104, 0.5028, 0.1062, 0.4637, 0.1275, 0.4968, 0.09081, 0.5286, 0.2115, 0.1995, 0.2115, 0.2559, 0.2188, 0.2559, 0.2188, 0.1995, 0.5076, 0.8883, 0.5137, 0.8674, 0.5025, 0.8658, 0.4973, 0.8836, 0.2197, 0.4304, 0.2788, 0.4389, 0.2677, 0.4767, 0.2197, 0.4698, 0.2188, 0.1995, 0.2188, 0.2559, 0.2277, 0.2559, 0.2277, 0.1995, 0.3964, 0.921, 0.4162, 0.9301, 0.4194, 0.9192, 0.4025, 0.9115, 0.3783, 0.5028, 0.4106, 0.5531, 0.3748, 0.5695, 0.3486, 0.5286, 0.2277, 0.1995, 0.2277, 0.2559, 0.2373, 0.2559, 0.2373, 0.1995, 0.06053, 0.9616, 0.06053, 0.9749, 0.02571, 0.9614, 0.02571, 0.9531, 0.3779, 0.9771, 0.3912, 0.9771, 0.3778, 0.9423, 0.3694, 0.9423, 0.06053, 0.9021, 0.06053, 0.9154, 0.02571, 0.9239, 0.02571, 0.9156, 0.3185, 0.9771, 0.3318, 0.9771, 0.3403, 0.9423, 0.3319, 0.9423, 0.5438, 0.7311, 0.5438, 0.7468, 0.509, 0.7468, 0.509, 0.7369, 0.06053, 0.9464, 0.06053, 0.9616, 0.02571, 0.9531, 0.02571, 0.9435, 0.3628, 0.9771, 0.3779, 0.9771, 0.3694, 0.9423, 0.3598, 0.9423, 0.5525, 0.9118, 0.5525, 0.8998, 0.5177, 0.9154, 0.5177, 0.9229, 0.5525, 0.9575, 0.5525, 0.9418, 0.5177, 0.9418, 0.5177, 0.9517, 0.5438, 0.7768, 0.5438, 0.7888, 0.509, 0.7733, 0.509, 0.7657, 0.5438, 0.7167, 0.5438, 0.7311, 0.509, 0.7369, 0.509, 0.7278, 0.5525, 0.9719, 0.5525, 0.9575, 0.5177, 0.9517, 0.5177, 0.9608, 0.06053, 0.9306, 0.06053, 0.9464, 0.02571, 0.9435, 0.02571, 0.9335, 0.3469, 0.9771, 0.3628, 0.9771, 0.3598, 0.9423, 0.3499, 0.9423, 0.5525, 0.9262, 0.5525, 0.9118, 0.5177, 0.9229, 0.5177, 0.932, 0.5438, 0.7624, 0.5438, 0.7768, 0.509, 0.7657, 0.509, 0.7567, 0.5438, 0.7048, 0.5438, 0.7167, 0.509, 0.7278, 0.509, 0.7203, 0.5525, 0.9838, 0.5525, 0.9719, 0.5177, 0.9608, 0.5177, 0.9683, 0.06053, 0.9154, 0.06053, 0.9306, 0.02571, 0.9335, 0.02571, 0.9239, 0.3318, 0.9771, 0.3469, 0.9771, 0.3499, 0.9423, 0.3403, 0.9423, 0.5525, 0.9418, 0.5525, 0.9262, 0.5177, 0.932, 0.5177, 0.9418, 0.5438, 0.7468, 0.5438, 0.7624, 0.509, 0.7567, 0.509, 0.7468, 0.4226, 0.8802, 0.4299, 0.8836, 0.4103, 0.95, 0.3851, 0.9385, 0.4635, 0.8682, 0.4658, 0.8605, 0.5343, 0.8703, 0.5265, 0.897, 0.4635, 0.8447, 0.4591, 0.838, 0.5115, 0.7926, 0.5265, 0.816, 0.4458, 0.8294, 0.4378, 0.8282, 0.4378, 0.759, 0.4653, 0.7629, 0.4226, 0.8327, 0.4165, 0.838, 0.3641, 0.7926, 0.3851, 0.7744, 0.4099, 0.8525, 0.4099, 0.8605, 0.3413, 0.8703, 0.3413, 0.8426, 0.4165, 0.875, 0.4226, 0.8802, 0.3851, 0.9385, 0.3641, 0.9203, 0.4378, 0.8847, 0.4458, 0.8836, 0.4653, 0.95, 0.4378, 0.954, 0.4591, 0.875, 0.4635, 0.8682, 0.5265, 0.897, 0.5115, 0.9203, 0.4658, 0.8525, 0.4635, 0.8447, 0.5265, 0.816, 0.5343, 0.8426, 0.4531, 0.8802, 0.4591, 0.875, 0.5115, 0.9203, 0.4905, 0.9385, 0.4531, 0.8327, 0.4458, 0.8294, 0.4653, 0.7629, 0.4905, 0.7744, 0.4299, 0.8294, 0.4226, 0.8327, 0.3851, 0.7744, 0.4103, 0.7629, 0.4121, 0.8447, 0.4099, 0.8525, 0.3413, 0.8426, 0.3491, 0.816, 0.4121, 0.8682, 0.4165, 0.875, 0.3641, 0.9203, 0.3491, 0.897, 0.4299, 0.8836, 0.4378, 0.8847, 0.4378, 0.954, 0.4103, 0.95, 0.4658, 0.8605, 0.4658, 0.8525, 0.5343, 0.8426, 0.5343, 0.8703, 0.4458, 0.8836, 0.4531, 0.8802, 0.4905, 0.9385, 0.4653, 0.95, 0.4591, 0.838, 0.4531, 0.8327, 0.4905, 0.7744, 0.5115, 0.7926, 0.4378, 0.8282, 0.4299, 0.8294, 0.4103, 0.7629, 0.4378, 0.759, 0.4165, 0.838, 0.4121, 0.8447, 0.3491, 0.816, 0.3641, 0.7926, 0.4099, 0.8605, 0.4121, 0.8682, 0.3491, 0.897, 0.3413, 0.8703, 0.3851, 0.9385, 0.4103, 0.95, 0.4162, 0.9301, 0.3964, 0.921, 0.5265, 0.897, 0.5343, 0.8703, 0.5137, 0.8674, 0.5076, 0.8883, 0.5265, 0.816, 0.5115, 0.7926, 0.4958, 0.8062, 0.5076, 0.8246, 0.4653, 0.7629, 0.4378, 0.759, 0.4378, 0.7798, 0.4594, 0.7829, 0.3851, 0.7744, 0.3641, 0.7926, 0.3799, 0.8062, 0.3964, 0.792, 0.3413, 0.8426, 0.3413, 0.8703, 0.3619, 0.8674, 0.3619, 0.8456, 0.3641, 0.9203, 0.3851, 0.9385, 0.3964, 0.921, 0.3799, 0.9067, 0.4378, 0.954, 0.4653, 0.95, 0.4594, 0.9301, 0.4378, 0.9332, 0.5115, 0.9203, 0.5265, 0.897, 0.5076, 0.8883, 0.4958, 0.9067, 0.5343, 0.8426, 0.5265, 0.816, 0.5076, 0.8246, 0.5137, 0.8456, 0.4905, 0.9385, 0.5115, 0.9203, 0.4958, 0.9067, 0.4793, 0.921, 0.4905, 0.7744, 0.4653, 0.7629, 0.4594, 0.7829, 0.4793, 0.792, 0.4103, 0.7629, 0.3851, 0.7744, 0.3964, 0.792, 0.4162, 0.7829, 0.3491, 0.816, 0.3413, 0.8426, 0.3619, 0.8456, 0.3681, 0.8246, 0.3491, 0.897, 0.3641, 0.9203, 0.3799, 0.9067, 0.3681, 0.8883, 0.4103, 0.95, 0.4378, 0.954, 0.4378, 0.9332, 0.4162, 0.9301, 0.5343, 0.8703, 0.5343, 0.8426, 0.5137, 0.8456, 0.5137, 0.8674, 0.4653, 0.95, 0.4905, 0.9385, 0.4793, 0.921, 0.4594, 0.9301, 0.5115, 0.7926, 0.4905, 0.7744, 0.4793, 0.792, 0.4958, 0.8062, 0.4378, 0.759, 0.4103, 0.7629, 0.4162, 0.7829, 0.4378, 0.7798, 0.3641, 0.7926, 0.3491, 0.816, 0.3681, 0.8246, 0.3799, 0.8062, 0.3413, 0.8703, 0.3491, 0.897, 0.3681, 0.8883, 0.3619, 0.8674, 0.02571, 0.9239, 0.02571, 0.9335, 0.01265, 0.9349, 0.01265, 0.9281, 0.3403, 0.9423, 0.3499, 0.9423, 0.3513, 0.9293, 0.3445, 0.9293, 0.5177, 0.9418, 0.5177, 0.932, 0.5046, 0.9348, 0.5046, 0.9418, 0.509, 0.7468, 0.509, 0.7567, 0.4959, 0.7538, 0.4959, 0.7468, 0.02571, 0.9531, 0.02571, 0.9614, 0.01265, 0.9549, 0.01265, 0.9489, 0.3694, 0.9423, 0.3778, 0.9423, 0.3712, 0.9293, 0.3652, 0.9293, 0.02571, 0.9156, 0.02571, 0.9239, 0.01265, 0.9281, 0.01265, 0.9221, 0.3319, 0.9423, 0.3403, 0.9423, 0.3445, 0.9293, 0.3385, 0.9293, 0.509, 0.7369, 0.509, 0.7468, 0.4959, 0.7468, 0.4959, 0.7397, 0.02571, 0.9435, 0.02571, 0.9531, 0.01265, 0.9489, 0.01265, 0.9421, 0.3598, 0.9423, 0.3694, 0.9423, 0.3652, 0.9293, 0.3584, 0.9293, 0.03611, 0.539, 0.03611, 0.529, 0.02619, 0.5305, 0.02619, 0.5376, 0.5177, 0.9517, 0.5177, 0.9418, 0.5046, 0.9418, 0.5046, 0.9489, 0.2299, 0.6347, 0.2299, 0.6247, 0.22, 0.6261, 0.22, 0.6332, 0.509, 0.7278, 0.509, 0.7369, 0.4959, 0.7397, 0.4959, 0.7333, 0.5177, 0.9608, 0.5177, 0.9517, 0.5046, 0.9489, 0.5046, 0.9554, 0.02571, 0.9335, 0.02571, 0.9435, 0.01265, 0.9421, 0.01265, 0.9349, 0.3499, 0.9423, 0.3598, 0.9423, 0.3584, 0.9293, 0.3513, 0.9293, 0.5177, 0.932, 0.5177, 0.9229, 0.5046, 0.9283, 0.5046, 0.9348, 0.509, 0.7567, 0.509, 0.7657, 0.4959, 0.7603, 0.4959, 0.7538, 0.22, 0.6247, 0.22, 0.6148, 0.2101, 0.6162, 0.2101, 0.6233, 0.1007, 0.4545, 0.1007, 0.4445, 0.0908, 0.446, 0.0908, 0.4531, 0.5604, 0.7468, 0.5604, 0.7652, 0.5438, 0.7624, 0.5438, 0.7468, 0.5691, 0.9418, 0.5691, 0.9234, 0.5525, 0.9262, 0.5525, 0.9418, 0.3277, 0.9937, 0.3455, 0.9937, 0.3469, 0.9771, 0.3318, 0.9771, 0.07711, 0.9113, 0.07711, 0.9292, 0.06053, 0.9306, 0.06053, 0.9154, 0.5691, 0.9912, 0.5691, 0.9772, 0.5525, 0.9719, 0.5525, 0.9838, 0.5604, 0.6974, 0.5604, 0.7114, 0.5438, 0.7167, 0.5438, 0.7048, 0.5604, 0.7652, 0.5604, 0.7821, 0.5438, 0.7768, 0.5438, 0.7624, 0.5691, 0.9234, 0.5691, 0.9065, 0.5525, 0.9118, 0.5525, 0.9262, 0.3455, 0.9937, 0.3642, 0.9937, 0.3628, 0.9771, 0.3469, 0.9771, 0.07711, 0.9292, 0.07711, 0.9478, 0.06053, 0.9464, 0.06053, 0.9306, 0.5691, 0.9772, 0.5691, 0.9603, 0.5525, 0.9575, 0.5525, 0.9719, 0.5604, 0.7114, 0.5604, 0.7284, 0.5438, 0.7311, 0.5438, 0.7167, 0.5604, 0.7821, 0.5604, 0.7962, 0.5438, 0.7888, 0.5438, 0.7768, 0.5691, 0.9603, 0.5691, 0.9418, 0.5525, 0.9418, 0.5525, 0.9575, 0.5691, 0.9065, 0.5691, 0.8924, 0.5525, 0.8998, 0.5525, 0.9118, 0.3642, 0.9937, 0.382, 0.9937, 0.3779, 0.9771, 0.3628, 0.9771, 0.07711, 0.9478, 0.07711, 0.9657, 0.06053, 0.9616, 0.06053, 0.9464, 0.5604, 0.7284, 0.5604, 0.7468, 0.5438, 0.7468, 0.5438, 0.7311, 0.312, 0.9937, 0.3277, 0.9937, 0.3318, 0.9771, 0.3185, 0.9771, 0.07711, 0.8957, 0.07711, 0.9113, 0.06053, 0.9154, 0.06053, 0.9021, 0.382, 0.9937, 0.3977, 0.9937, 0.3912, 0.9771, 0.3779, 0.9771, 0.07711, 0.9657, 0.07711, 0.9813, 0.06053, 0.9749, 0.06053, 0.9616, 0.09248, 0.3553, 0.1144, 0.3522, 0.101, 0.3065, 0.09248, 0.3077, 0.09248, 0.1995, 0.07054, 0.2027, 0.08395, 0.2483, 0.09248, 0.2471, 0.02162, 0.3098, 0.03361, 0.3284, 0.0696, 0.2972, 0.06494, 0.29, 0.1633, 0.245, 0.1514, 0.2264, 0.1154, 0.2576, 0.12, 0.2648, 0.03361, 0.2264, 0.02162, 0.245, 0.06494, 0.2648, 0.0696, 0.2576, 0.1514, 0.3284, 0.1633, 0.3098, 0.12, 0.29, 0.1154, 0.2972, 0.07054, 0.3522, 0.09248, 0.3553, 0.09248, 0.3077, 0.08395, 0.3065, 0.1144, 0.2027, 0.09248, 0.1995, 0.09248, 0.2471, 0.101, 0.2483, 0.01537, 0.2885, 0.02162, 0.3098, 0.06494, 0.29, 0.06251, 0.2817, 0.1696, 0.2663, 0.1633, 0.245, 0.12, 0.2648, 0.1225, 0.2731, 0.1346, 0.3429, 0.1514, 0.3284, 0.1154, 0.2972, 0.1089, 0.3029, 0.05037, 0.3429, 0.07054, 0.3522, 0.08395, 0.3065, 0.07611, 0.3029, 0.1346, 0.2119, 0.1144, 0.2027, 0.101, 0.2483, 0.1089, 0.2519, 0.01537, 0.2663, 0.01537, 0.2885, 0.06251, 0.2817, 0.06251, 0.2731, 0.05037, 0.2119, 0.03361, 0.2264, 0.0696, 0.2576, 0.07611, 0.2519, 0.1696, 0.2885, 0.1696, 0.2663, 0.1225, 0.2731, 0.1225, 0.2817, 0.1144, 0.3522, 0.1346, 0.3429, 0.1089, 0.3029, 0.101, 0.3065, 0.07054, 0.2027, 0.05037, 0.2119, 0.07611, 0.2519, 0.08395, 0.2483, 0.03361, 0.3284, 0.05037, 0.3429, 0.07611, 0.3029, 0.0696, 0.2972, 0.1514, 0.2264, 0.1346, 0.2119, 0.1089, 0.2519, 0.1154, 0.2576, 0.02162, 0.245, 0.01537, 0.2663, 0.06251, 0.2731, 0.06494, 0.2648, 0.1633, 0.3098, 0.1696, 0.2885, 0.1225, 0.2817, 0.12, 0.29, 0.2016, 0.6245, 0.2042, 0.6186, 0.2274, 0.6434, 0.02369, 0.5416, 0.01657, 0.5416, 0.02013, 0.5663, 0.1479, 0.4384, 0.1469, 0.4313, 0.1229, 0.4384, 0.05942, 0.4979, 0.05624, 0.504, 0.02698, 0.4926, 0.0979, 0.4578, 0.09185, 0.4547, 0.0742, 0.4806, 0.3239, 0.4434, 0.3267, 0.4369, 0.2953, 0.4309, 0.1988, 0.631, 0.2016, 0.6245, 0.2274, 0.6434, 0.04975, 0.5163, 0.04697, 0.5216, 0.02698, 0.4926, 0.0795, 0.4482, 0.0742, 0.4454, 0.0742, 0.4806, 0.0622, 0.4926, 0.05942, 0.4979, 0.02698, 0.4926, 0.1032, 0.4606, 0.0979, 0.4578, 0.0742, 0.4806, 0.196, 0.6374, 0.1988, 0.631, 0.2274, 0.6434, 0.05293, 0.5103, 0.04975, 0.5163, 0.02698, 0.4926, 0.08555, 0.4513, 0.0795, 0.4482, 0.0742, 0.4806, 0.07338, 0.4905, 0.07237, 0.4835, 0.04837, 0.4905, 0.3211, 0.4498, 0.3239, 0.4434, 0.2953, 0.4309, 0.0116, 0.5688, 0.01872, 0.5688, 0.01516, 0.5441, 0.1935, 0.6434, 0.196, 0.6374, 0.2274, 0.6434, 0.3186, 0.4558, 0.3211, 0.4498, 0.2953, 0.4309, 0.05624, 0.504, 0.05293, 0.5103, 0.02698, 0.4926, 0.09185, 0.4547, 0.08555, 0.4513, 0.0742, 0.4806, 0.3267, 0.4369, 0.3293, 0.4309, 0.2953, 0.4309, 0.12, 0.29, 0.1225, 0.2817, 0.1696, 0.2885, 0.1633, 0.3098, 0.06494, 0.2648, 0.06251, 0.2731, 0.01537, 0.2663, 0.02162, 0.245, 0.1154, 0.2576, 0.1089, 0.2519, 0.1346, 0.2119, 0.1514, 0.2264, 0.0696, 0.2972, 0.07611, 0.3029, 0.05037, 0.3429, 0.03361, 0.3284, 0.08395, 0.2483, 0.07611, 0.2519, 0.05037, 0.2119, 0.07054, 0.2027, 0.101, 0.3065, 0.1089, 0.3029, 0.1346, 0.3429, 0.1144, 0.3522, 0.1225, 0.2817, 0.1225, 0.2731, 0.1696, 0.2663, 0.1696, 0.2885, 0.07611, 0.2519, 0.0696, 0.2576, 0.03361, 0.2264, 0.05037, 0.2119, 0.06251, 0.2731, 0.06251, 0.2817, 0.01537, 0.2885, 0.01537, 0.2663, 0.1089, 0.2519, 0.101, 0.2483, 0.1144, 0.2027, 0.1346, 0.2119, 0.07611, 0.3029, 0.08395, 0.3065, 0.07054, 0.3522, 0.05037, 0.3429, 0.1089, 0.3029, 0.1154, 0.2972, 0.1514, 0.3284, 0.1346, 0.3429, 0.1225, 0.2731, 0.12, 0.2648, 0.1633, 0.245, 0.1696, 0.2663, 0.06251, 0.2817, 0.06494, 0.29, 0.02162, 0.3098, 0.01537, 0.2885, 0.101, 0.2483, 0.09248, 0.2471, 0.09248, 0.1995, 0.1144, 0.2027, 0.08395, 0.3065, 0.09248, 0.3077, 0.09248, 0.3553, 0.07054, 0.3522, 0.1154, 0.2972, 0.12, 0.29, 0.1633, 0.3098, 0.1514, 0.3284, 0.0696, 0.2576, 0.06494, 0.2648, 0.02162, 0.245, 0.03361, 0.2264, 0.12, 0.2648, 0.1154, 0.2576, 0.1514, 0.2264, 0.1633, 0.245, 0.06494, 0.29, 0.0696, 0.2972, 0.03361, 0.3284, 0.02162, 0.3098, 0.09248, 0.2471, 0.08395, 0.2483, 0.07054, 0.2027, 0.09248, 0.1995, 0.09248, 0.3077, 0.101, 0.3065, 0.1144, 0.3522, 0.09248, 0.3553, 0.2197, 0.6685, 0.2117, 0.6674, 0.1605, 0.8417, 0.2197, 0.8502, 0.2276, 0.6674, 0.2197, 0.6685, 0.2197, 0.8502, 0.2788, 0.8417, 0.2044, 0.6641, 0.1984, 0.6588, 0.06104, 0.7778, 0.1062, 0.8169, 0.1917, 0.6443, 0.1917, 0.6363, 0.0119, 0.6104, 0.0119, 0.6702, 0.1984, 0.6218, 0.2044, 0.6166, 0.1062, 0.4637, 0.06104, 0.5028, 0.2197, 0.6121, 0.2276, 0.6132, 0.2788, 0.4389, 0.2197, 0.4304, 0.241, 0.6218, 0.2454, 0.6286, 0.4106, 0.5531, 0.3783, 0.5028, 0.2476, 0.6443, 0.2454, 0.652, 0.4106, 0.7275, 0.4275, 0.6702, 0.2349, 0.6641, 0.2276, 0.6674, 0.2788, 0.8417, 0.3332, 0.8169, 0.2117, 0.6674, 0.2044, 0.6641, 0.1062, 0.8169, 0.1605, 0.8417, 0.194, 0.652, 0.1917, 0.6443, 0.0119, 0.6702, 0.02873, 0.7275, 0.194, 0.6286, 0.1984, 0.6218, 0.06104, 0.5028, 0.02873, 0.5531, 0.2117, 0.6132, 0.2197, 0.6121, 0.2197, 0.4304, 0.1605, 0.4389, 0.2349, 0.6166, 0.241, 0.6218, 0.3783, 0.5028, 0.3332, 0.4637, 0.2476, 0.6363, 0.2476, 0.6443, 0.4275, 0.6702, 0.4275, 0.6104, 0.241, 0.6588, 0.2349, 0.6641, 0.3332, 0.8169, 0.3783, 0.7778, 0.1984, 0.6588, 0.194, 0.652, 0.02873, 0.7275, 0.06104, 0.7778, 0.1917, 0.6363, 0.194, 0.6286, 0.02873, 0.5531, 0.0119, 0.6104, 0.2044, 0.6166, 0.2117, 0.6132, 0.1605, 0.4389, 0.1062, 0.4637, 0.2276, 0.6132, 0.2349, 0.6166, 0.3332, 0.4637, 0.2788, 0.4389, 0.2454, 0.6286, 0.2476, 0.6363, 0.4275, 0.6104, 0.4106, 0.5531, 0.2454, 0.652, 0.241, 0.6588, 0.3783, 0.7778, 0.4106, 0.7275, 0.3213, 0.1731, 0.3401, 0.1645, 0.3527, 0.1841, 0.3278, 0.1954, 0.1766, 0.07307, 0.1824, 0.09293, 0.2055, 0.08961, 0.1978, 0.06337, 0.2458, 0.1509, 0.2615, 0.1645, 0.2488, 0.1841, 0.2282, 0.1662, 0.1498, 0.1645, 0.1309, 0.1731, 0.1375, 0.1954, 0.1624, 0.1841, 0.1766, 0.1335, 0.1654, 0.1509, 0.183, 0.1662, 0.1978, 0.1432, 0.08996, 0.1731, 0.07113, 0.1645, 0.05852, 0.1841, 0.08339, 0.1954, 0.3008, 0.176, 0.3213, 0.1731, 0.3278, 0.1954, 0.3008, 0.1993, 0.1309, 0.1731, 0.1105, 0.176, 0.1105, 0.1993, 0.1375, 0.1954, 0.3557, 0.1509, 0.3669, 0.1335, 0.3881, 0.1432, 0.3734, 0.1662, 0.0443, 0.1335, 0.03847, 0.1136, 0.01537, 0.1169, 0.02308, 0.1432, 0.3557, 0.05565, 0.3401, 0.0421, 0.3527, 0.02247, 0.3734, 0.04037, 0.3728, 0.09293, 0.3669, 0.07307, 0.3881, 0.06337, 0.3959, 0.08961, 0.08996, 0.0335, 0.1105, 0.03055, 0.1105, 0.007222, 0.08339, 0.01111, 0.3669, 0.1335, 0.3728, 0.1136, 0.3959, 0.1169, 0.3881, 0.1432, 0.3401, 0.0421, 0.3213, 0.0335, 0.3278, 0.01111, 0.3527, 0.02247, 0.1498, 0.0421, 0.1654, 0.05565, 0.183, 0.04037, 0.1624, 0.02247, 0.3008, 0.03055, 0.2803, 0.0335, 0.2737, 0.01111, 0.3008, 0.007222, 0.2803, 0.0335, 0.2615, 0.0421, 0.2488, 0.02247, 0.2737, 0.01111, 0.1824, 0.09293, 0.1824, 0.1136, 0.2055, 0.1169, 0.2055, 0.08961, 0.3669, 0.07307, 0.3557, 0.05565, 0.3734, 0.04037, 0.3881, 0.06337, 0.2346, 0.07307, 0.2288, 0.09293, 0.2057, 0.08961, 0.2134, 0.06337, 0.1654, 0.1509, 0.1498, 0.1645, 0.1624, 0.1841, 0.183, 0.1662, 0.4865, 0.6482, 0.4865, 0.6255, 0.553, 0.635, 0.553, 0.6514, 0.5368, 0.597, 0.5368, 0.5755, 0.4703, 0.5691, 0.4703, 0.5847, 0.5368, 0.5289, 0.5368, 0.5074, 0.4703, 0.5197, 0.4703, 0.5353, 0.2295, 0.9726, 0.2521, 0.9726, 0.2554, 0.9061, 0.239, 0.9061, 0.2983, 0.9726, 0.3181, 0.9726, 0.3032, 0.9061, 0.2889, 0.9061, 0.172, 0.9577, 0.1487, 0.9577, 0.1487, 0.8912, 0.1656, 0.8912, 0.1039, 0.9577, 0.08611, 0.9577, 0.1033, 0.8912, 0.1162, 0.8912, 0.4865, 0.6717, 0.4865, 0.6482, 0.553, 0.6514, 0.553, 0.6685, 0.5368, 0.6148, 0.5368, 0.597, 0.4703, 0.5847, 0.4703, 0.5976, 0.2097, 0.9726, 0.2295, 0.9726, 0.239, 0.9061, 0.2246, 0.9061, 0.2757, 0.9726, 0.2983, 0.9726, 0.2889, 0.9061, 0.2725, 0.9061, 0.1935, 0.9577, 0.172, 0.9577, 0.1656, 0.8912, 0.1812, 0.8912, 0.1254, 0.9577, 0.1039, 0.9577, 0.1162, 0.8912, 0.1318, 0.8912, 0.4865, 0.6944, 0.4865, 0.6717, 0.553, 0.6685, 0.553, 0.6849, 0.4865, 0.6255, 0.4865, 0.6057, 0.553, 0.6206, 0.553, 0.635, 0.5368, 0.5522, 0.5368, 0.5289, 0.4703, 0.5353, 0.4703, 0.5522, 0.5368, 0.5755, 0.5368, 0.5522, 0.4703, 0.5522, 0.4703, 0.5691, 0.5368, 0.5074, 0.5368, 0.4896, 0.4703, 0.5068, 0.4703, 0.5197, 0.2521, 0.9726, 0.2757, 0.9726, 0.2725, 0.9061, 0.2554, 0.9061, 0.2113, 0.9577, 0.1935, 0.9577, 0.1812, 0.8912, 0.1941, 0.8912, 0.1487, 0.9577, 0.1254, 0.9577, 0.1318, 0.8912, 0.1487, 0.8912, 0.4865, 0.7142, 0.4865, 0.6944, 0.553, 0.6849, 0.553, 0.6993, 0.3486, 0.5286, 0.3748, 0.5695, 0.3277, 0.591, 0.3094, 0.5625, 0.2197, 0.4698, 0.2677, 0.4767, 0.2531, 0.5264, 0.2197, 0.5216, 0.09081, 0.5286, 0.1275, 0.4968, 0.1555, 0.5404, 0.1299, 0.5625, 0.0509, 0.6646, 0.0509, 0.616, 0.1022, 0.6234, 0.1022, 0.6572, 0.1275, 0.7838, 0.09081, 0.752, 0.1299, 0.7181, 0.1555, 0.7402, 0.2677, 0.8039, 0.2197, 0.8108, 0.2197, 0.759, 0.2531, 0.7542, 0.2197, 0.8108, 0.1716, 0.8039, 0.1862, 0.7542, 0.2197, 0.759, 0.3748, 0.7111, 0.3486, 0.752, 0.3094, 0.7181, 0.3277, 0.6896, 0.3748, 0.5695, 0.3885, 0.616, 0.3372, 0.6234, 0.3277, 0.591, 0.2677, 0.4767, 0.3119, 0.4968, 0.2839, 0.5404, 0.2531, 0.5264, 0.1275, 0.4968, 0.1716, 0.4767, 0.1862, 0.5264, 0.1555, 0.5404, 0.0509, 0.616, 0.06457, 0.5695, 0.1117, 0.591, 0.1022, 0.6234, 0.09081, 0.752, 0.06457, 0.7111, 0.1117, 0.6896, 0.1299, 0.7181, 0.3486, 0.752, 0.3119, 0.7838, 0.2839, 0.7402, 0.3094, 0.7181, 0.3885, 0.616, 0.3885, 0.6646, 0.3372, 0.6572, 0.3372, 0.6234, 0.3119, 0.4968, 0.3486, 0.5286, 0.3094, 0.5625, 0.2839, 0.5404, 0.1716, 0.4767, 0.2197, 0.4698, 0.2197, 0.5216, 0.1862, 0.5264, 0.06457, 0.5695, 0.09081, 0.5286, 0.1299, 0.5625, 0.1117, 0.591, 0.06457, 0.7111, 0.0509, 0.6646, 0.1022, 0.6572, 0.1117, 0.6896, 0.1716, 0.8039, 0.1275, 0.7838, 0.1555, 0.7402, 0.1862, 0.7542, 0.3119, 0.7838, 0.2677, 0.8039, 0.2531, 0.7542, 0.2839, 0.7402, 0.3885, 0.6646, 0.3748, 0.7111, 0.3277, 0.6896, 0.3372, 0.6572, 0.3094, 0.5625, 0.3277, 0.591, 0.3121, 0.5981, 0.2965, 0.5738, 0.2197, 0.5216, 0.2531, 0.5264, 0.2483, 0.5428, 0.2197, 0.5387, 0.1299, 0.5625, 0.1555, 0.5404, 0.1647, 0.5548, 0.1429, 0.5738, 0.1022, 0.6572, 0.1022, 0.6234, 0.1191, 0.6258, 0.1191, 0.6548, 0.1555, 0.7402, 0.1299, 0.7181, 0.1429, 0.7069, 0.1647, 0.7258, 0.2531, 0.7542, 0.2197, 0.759, 0.2197, 0.7419, 0.2483, 0.7378, 0.2197, 0.759, 0.1862, 0.7542, 0.1911, 0.7378, 0.2197, 0.7419, 0.3277, 0.6896, 0.3094, 0.7181, 0.2965, 0.7069, 0.3121, 0.6825, 0.3277, 0.591, 0.3372, 0.6234, 0.3203, 0.6258, 0.3121, 0.5981, 0.2531, 0.5264, 0.2839, 0.5404, 0.2746, 0.5548, 0.2483, 0.5428, 0.1555, 0.5404, 0.1862, 0.5264, 0.1911, 0.5428, 0.1647, 0.5548, 0.1022, 0.6234, 0.1117, 0.591, 0.1272, 0.5981, 0.1191, 0.6258, 0.1299, 0.7181, 0.1117, 0.6896, 0.1272, 0.6825, 0.1429, 0.7069, 0.3094, 0.7181, 0.2839, 0.7402, 0.2746, 0.7258, 0.2965, 0.7069, 0.3372, 0.6234, 0.3372, 0.6572, 0.3203, 0.6548, 0.3203, 0.6258, 0.2839, 0.5404, 0.3094, 0.5625, 0.2965, 0.5738, 0.2746, 0.5548, 0.1862, 0.5264, 0.2197, 0.5216, 0.2197, 0.5387, 0.1911, 0.5428, 0.1117, 0.591, 0.1299, 0.5625, 0.1429, 0.5738, 0.1272, 0.5981, 0.1117, 0.6896, 0.1022, 0.6572, 0.1191, 0.6548, 0.1272, 0.6825, 0.1862, 0.7542, 0.1555, 0.7402, 0.1647, 0.7258, 0.1911, 0.7378, 0.2839, 0.7402, 0.2531, 0.7542, 0.2483, 0.7378, 0.2746, 0.7258, 0.3372, 0.6572, 0.3277, 0.6896, 0.3121, 0.6825, 0.3203, 0.6548, 0.2965, 0.5738, 0.3121, 0.5981, 0.3011, 0.6031, 0.2873, 0.5817, 0.0125, 0.5129, 0.0125, 0.4842, 0.02493, 0.4876, 0.02493, 0.5129, 0.1429, 0.5738, 0.1647, 0.5548, 0.1713, 0.565, 0.152, 0.5817, 0.201, 0.6583, 0.2299, 0.6583, 0.2282, 0.6458, 0.2027, 0.6458, 0.1647, 0.7258, 0.1429, 0.7069, 0.152, 0.6989, 0.1713, 0.7156, 0.1231, 0.4309, 0.09445, 0.4309, 0.09445, 0.4433, 0.1197, 0.4433, 0.09445, 0.4309, 0.06582, 0.4309, 0.06923, 0.4433, 0.09445, 0.4433, 0.3121, 0.6825, 0.2965, 0.7069, 0.2873, 0.6989, 0.3011, 0.6775, 0.3121, 0.5981, 0.3203, 0.6258, 0.3083, 0.6276, 0.3011, 0.6031, 0.2483, 0.5428, 0.2746, 0.5548, 0.2681, 0.565, 0.2449, 0.5544, 0.1647, 0.5548, 0.1911, 0.5428, 0.1945, 0.5544, 0.1713, 0.565, 0.1191, 0.6258, 0.1272, 0.5981, 0.1383, 0.6031, 0.1311, 0.6276, 0.1429, 0.7069, 0.1272, 0.6825, 0.1383, 0.6775, 0.152, 0.6989, 0.2965, 0.7069, 0.2746, 0.7258, 0.2681, 0.7156, 0.2873, 0.6989, 0.04108, 0.7676, 0.01215, 0.7676, 0.01388, 0.7552, 0.03936, 0.7552, 0.2746, 0.5548, 0.2965, 0.5738, 0.2873, 0.5817, 0.2681, 0.565, 0.0125, 0.5415, 0.0125, 0.5129, 0.02493, 0.5129, 0.02493, 0.5381, 0.1272, 0.5981, 0.1429, 0.5738, 0.152, 0.5817, 0.1383, 0.6031, 0.1272, 0.6825, 0.1191, 0.6548, 0.1311, 0.653, 0.1383, 0.6775, 0.1911, 0.7378, 0.1647, 0.7258, 0.1713, 0.7156, 0.1945, 0.7262, 0.2746, 0.7258, 0.2483, 0.7378, 0.2449, 0.7262, 0.2681, 0.7156, 0.3203, 0.6548, 0.3121, 0.6825, 0.3011, 0.6775, 0.3083, 0.653, 0.1698, 0.2202, 0.1698, 0.245, 0.1754, 0.245, 0.1754, 0.2202, 0.1698, 0.245, 0.1698, 0.2721, 0.1754, 0.2721, 0.1754, 0.245, 0.1999, 0.1995, 0.1999, 0.2225, 0.2055, 0.2225, 0.2055, 0.1995, 0.1698, 0.2992, 0.1698, 0.324, 0.1754, 0.324, 0.1754, 0.2992, 0.1698, 0.324, 0.1698, 0.3447, 0.1754, 0.3447, 0.1754, 0.324, 0.1999, 0.2761, 0.1999, 0.3023, 0.2055, 0.3023, 0.2055, 0.2761, 0.1999, 0.2225, 0.1999, 0.2487, 0.2055, 0.2487, 0.2055, 0.2225, 0.1999, 0.2487, 0.1999, 0.2761, 0.2055, 0.2761, 0.2055, 0.2487, 0.2057, 0.324, 0.2057, 0.2992, 0.2113, 0.2992, 0.2113, 0.324, 0.1999, 0.3023, 0.1999, 0.3253, 0.2055, 0.3253, 0.2055, 0.3023, 0.2057, 0.3447, 0.2057, 0.324, 0.2113, 0.324, 0.2113, 0.3447, 0.2057, 0.245, 0.2057, 0.2202, 0.2113, 0.2202, 0.2113, 0.245, 0.2057, 0.2992, 0.2057, 0.2721, 0.2113, 0.2721, 0.2113, 0.2992, 0.2057, 0.2721, 0.2057, 0.245, 0.2113, 0.245, 0.2113, 0.2721, 0.1755, 0.3023, 0.1755, 0.2761, 0.1811, 0.2761, 0.1811, 0.3023, 0.2057, 0.2202, 0.2057, 0.1995, 0.2113, 0.1995, 0.2113, 0.2202, 0.1755, 0.3253, 0.1755, 0.3023, 0.1811, 0.3023, 0.1811, 0.3253, 0.1755, 0.2225, 0.1755, 0.1995, 0.1811, 0.1995, 0.1811, 0.2225, 0.1755, 0.2761, 0.1755, 0.2487, 0.1811, 0.2487, 0.1811, 0.2761, 0.1755, 0.2487, 0.1755, 0.2225, 0.1811, 0.2225, 0.1811, 0.2487, 0.1698, 0.2721, 0.1698, 0.2992, 0.1754, 0.2992, 0.1754, 0.2721, 0.1698, 0.1995, 0.1698, 0.2202, 0.1754, 0.2202, 0.1754, 0.1995, 0.1824, 0.1136, 0.1766, 0.1335, 0.1978, 0.1432, 0.2055, 0.1169, 0.1309, 0.0335, 0.1498, 0.0421, 0.1624, 0.02247, 0.1375, 0.01111, 0.1654, 0.05565, 0.1766, 0.07307, 0.1978, 0.06337, 0.183, 0.04037, 0.2288, 0.09293, 0.2288, 0.1136, 0.2057, 0.1169, 0.2057, 0.08961, 0.07113, 0.0421, 0.08996, 0.0335, 0.08339, 0.01111, 0.05852, 0.02247, 0.2615, 0.1645, 0.2803, 0.1731, 0.2737, 0.1954, 0.2488, 0.1841, 0.1105, 0.03055, 0.1309, 0.0335, 0.1375, 0.01111, 0.1105, 0.007222, 0.03847, 0.09293, 0.0443, 0.07307, 0.02308, 0.06337, 0.01537, 0.08961, 0.3728, 0.1136, 0.3728, 0.09293, 0.3959, 0.08961, 0.3959, 0.1169, 0.05549, 0.05565, 0.07113, 0.0421, 0.05852, 0.02247, 0.03786, 0.04037, 0.2615, 0.0421, 0.2458, 0.05565, 0.2282, 0.04037, 0.2488, 0.02247, 0.0443, 0.07307, 0.05549, 0.05565, 0.03786, 0.04037, 0.02308, 0.06337, 0.3401, 0.1645, 0.3557, 0.1509, 0.3734, 0.1662, 0.3527, 0.1841, 0.2288, 0.1136, 0.2346, 0.1335, 0.2134, 0.1432, 0.2057, 0.1169, 0.03847, 0.1136, 0.03847, 0.09293, 0.01537, 0.08961, 0.01537, 0.1169, 0.05549, 0.1509, 0.0443, 0.1335, 0.02308, 0.1432, 0.03786, 0.1662, 0.2803, 0.1731, 0.3008, 0.176, 0.3008, 0.1993, 0.2737, 0.1954, 0.07113, 0.1645, 0.05549, 0.1509, 0.03786, 0.1662, 0.05852, 0.1841, 0.3213, 0.0335, 0.3008, 0.03055, 0.3008, 0.007222, 0.3278, 0.01111, 0.1105, 0.176, 0.08996, 0.1731, 0.08339, 0.1954, 0.1105, 0.1993, 0.2346, 0.1335, 0.2458, 0.1509, 0.2282, 0.1662, 0.2134, 0.1432, 0.2458, 0.05565, 0.2346, 0.07307, 0.2134, 0.06337, 0.2282, 0.04037, 0.4392, 0.4304, 0.4562, 0.4304, 0.4536, 0.4522, 0.4392, 0.4522, 0.4147, 0.7527, 0.429, 0.7527, 0.4328, 0.7308, 0.4205, 0.7308, 0.429, 0.7527, 0.4454, 0.7527, 0.4467, 0.7308, 0.4328, 0.7308, 0.338, 0.8474, 0.338, 0.8638, 0.3161, 0.8651, 0.3161, 0.8512, 0.01195, 0.8951, 0.01195, 0.908, 0.03384, 0.9012, 0.03384, 0.8902, 0.4789, 0.7527, 0.4933, 0.7527, 0.4874, 0.7308, 0.4752, 0.7308, 0.338, 0.8331, 0.338, 0.8474, 0.3161, 0.8512, 0.3161, 0.839, 0.4625, 0.7527, 0.4789, 0.7527, 0.4752, 0.7308, 0.4613, 0.7308, 0.4223, 0.4304, 0.4392, 0.4304, 0.4392, 0.4522, 0.4248, 0.4522, 0.338, 0.8973, 0.338, 0.9117, 0.3161, 0.9058, 0.3161, 0.8936, 0.4454, 0.7527, 0.4625, 0.7527, 0.4613, 0.7308, 0.4467, 0.7308, 0.4717, 0.4304, 0.4846, 0.4304, 0.4778, 0.4522, 0.4668, 0.4522, 0.4068, 0.4304, 0.4223, 0.4304, 0.4248, 0.4522, 0.4116, 0.4522, 0.338, 0.8638, 0.338, 0.8809, 0.3161, 0.8797, 0.3161, 0.8651, 0.01195, 0.8626, 0.01195, 0.8795, 0.03384, 0.877, 0.03384, 0.8626, 0.338, 0.8809, 0.338, 0.8973, 0.3161, 0.8936, 0.3161, 0.8797, 0.3938, 0.4304, 0.4068, 0.4304, 0.4116, 0.4522, 0.4006, 0.4522, 0.01195, 0.8172, 0.01195, 0.8301, 0.03384, 0.835, 0.03384, 0.824, 0.01195, 0.8301, 0.01195, 0.8457, 0.03384, 0.8482, 0.03384, 0.835, 0.4562, 0.4304, 0.4717, 0.4304, 0.4668, 0.4522, 0.4536, 0.4522, 0.01195, 0.8457, 0.01195, 0.8626, 0.03384, 0.8626, 0.03384, 0.8482, 0.01195, 0.8795, 0.01195, 0.8951, 0.03384, 0.8902, 0.03384, 0.877, 0.4536, 0.4522, 0.4668, 0.4522, 0.4508, 0.5899, 0.4452, 0.5899, 0.4248, 0.4522, 0.4392, 0.4522, 0.4392, 0.5899, 0.4332, 0.5899, 0.4392, 0.4522, 0.4536, 0.4522, 0.4452, 0.5899, 0.4392, 0.5899, 0.3161, 0.8512, 0.3161, 0.8651, 0.1784, 0.8694, 0.1784, 0.8635, 0.4668, 0.4522, 0.4778, 0.4522, 0.4554, 0.5899, 0.4508, 0.5899, 0.3161, 0.839, 0.3161, 0.8512, 0.1784, 0.8635, 0.1784, 0.8584, 0.3161, 0.8936, 0.3161, 0.9058, 0.1784, 0.8864, 0.1784, 0.8813, 0.3161, 0.8651, 0.3161, 0.8797, 0.1784, 0.8754, 0.1784, 0.8694, 0.3161, 0.8797, 0.3161, 0.8936, 0.1784, 0.8813, 0.1784, 0.8754, 0.03384, 0.8626, 0.03384, 0.877, 0.1715, 0.8686, 0.1715, 0.8626, 0.03384, 0.824, 0.03384, 0.835, 0.1715, 0.8511, 0.1715, 0.8465, 0.03384, 0.835, 0.03384, 0.8482, 0.1715, 0.8566, 0.1715, 0.8511, 0.03384, 0.8482, 0.03384, 0.8626, 0.1715, 0.8626, 0.1715, 0.8566, 0.4205, 0.7308, 0.4328, 0.7308, 0.4451, 0.5931, 0.44, 0.5931, 0.03384, 0.877, 0.03384, 0.8902, 0.1715, 0.8741, 0.1715, 0.8686, 0.03384, 0.8902, 0.03384, 0.9012, 0.1715, 0.8787, 0.1715, 0.8741, 0.4613, 0.7308, 0.4752, 0.7308, 0.4629, 0.5931, 0.457, 0.5931, 0.4328, 0.7308, 0.4467, 0.7308, 0.451, 0.5931, 0.4451, 0.5931, 0.4467, 0.7308, 0.4613, 0.7308, 0.457, 0.5931, 0.451, 0.5931, 0.4116, 0.4522, 0.4248, 0.4522, 0.4332, 0.5899, 0.4277, 0.5899, 0.4752, 0.7308, 0.4874, 0.7308, 0.468, 0.5931, 0.4629, 0.5931, 0.4006, 0.4522, 0.4116, 0.4522, 0.4277, 0.5899, 0.4231, 0.5899, 0.9441, 0.3644, 0.9441, 0.3365, 0.965, 0.3365, 0.965, 0.3596, 0.9441, 0.3365, 0.9441, 0.3085, 0.965, 0.3133, 0.965, 0.3365, 0.9441, 0.2589, 0.9441, 0.2319, 0.965, 0.2294, 0.965, 0.2519, 0.982, 0.1871, 0.982, 0.2153, 0.9652, 0.2129, 0.9652, 0.1895, 0.9441, 0.2827, 0.9441, 0.2589, 0.965, 0.2519, 0.965, 0.2715, 0.9441, 0.1766, 0.9441, 0.1529, 0.965, 0.164, 0.965, 0.1836, 0.9441, 0.2319, 0.9441, 0.2037, 0.965, 0.2061, 0.965, 0.2294, 0.9441, 0.2037, 0.9441, 0.1766, 0.965, 0.1836, 0.965, 0.2061, 0.9652, 0.0764, 0.9652, 0.1043, 0.9861, 0.09954, 0.9861, 0.0764, 0.982, 0.1302, 0.982, 0.1584, 0.9652, 0.156, 0.9652, 0.1326, 0.9652, 0.02282, 0.9652, 0.04848, 0.9861, 0.05326, 0.9861, 0.032, 0.9652, 0.04848, 0.9652, 0.0764, 0.9861, 0.0764, 0.9861, 0.05326, 0.9441, 0.02282, 0.9441, 0.04655, 0.965, 0.0536, 0.965, 0.03393, 0.9652, 0.1043, 0.9652, 0.13, 0.9861, 0.1208, 0.9861, 0.09954, 0.9652, 0.2438, 0.9652, 0.2155, 0.982, 0.218, 0.982, 0.2413, 0.9441, 0.1018, 0.9441, 0.1289, 0.965, 0.1218, 0.965, 0.09941, 0.9441, 0.04655, 0.9441, 0.07362, 0.965, 0.07603, 0.965, 0.0536, 0.9441, 0.07362, 0.9441, 0.1018, 0.965, 0.09941, 0.965, 0.07603, 0.9441, 0.39, 0.9441, 0.3644, 0.965, 0.3596, 0.965, 0.3809, 0.9441, 0.1289, 0.9441, 0.1526, 0.965, 0.1415, 0.965, 0.1218, 0.9652, 0.1869, 0.9652, 0.1587, 0.982, 0.1611, 0.982, 0.1845, 0.9441, 0.3085, 0.9441, 0.2829, 0.965, 0.2921, 0.965, 0.3133, 0.03431, 0.527, 0.0263, 0.5291, 0.0263, 0.4963, 0.03611, 0.7527, 0.02808, 0.7527, 0.0239, 0.721, 0.06854, 0.4477, 0.0709, 0.4557, 0.0418, 0.4599, 0.0709, 0.4557, 0.0709, 0.4641, 0.0418, 0.4599, 0.05769, 0.4846, 0.05008, 0.4881, 0.0418, 0.4599, 0.02808, 0.7527, 0.01972, 0.7527, 0.0239, 0.721, 0.01972, 0.7527, 0.01169, 0.7527, 0.0239, 0.721, 0.1048, 0.4527, 0.1069, 0.4607, 0.1355, 0.4447, 0.05008, 0.4881, 0.0418, 0.4893, 0.0418, 0.4599, 0.0418, 0.4893, 0.03352, 0.4881, 0.0418, 0.4599, 0.1027, 0.4447, 0.1048, 0.4527, 0.1355, 0.4447, 0.0127, 0.4641, 0.0127, 0.4557, 0.0418, 0.4599, 0.01958, 0.4792, 0.01506, 0.4721, 0.0418, 0.4599, 0.01506, 0.4721, 0.0127, 0.4641, 0.0418, 0.4599, 0.3517, 0.4518, 0.3517, 0.4438, 0.3199, 0.456, 0.3517, 0.4682, 0.3517, 0.4602, 0.3199, 0.456, 0.3517, 0.4602, 0.3517, 0.4518, 0.3199, 0.456, 0.0418, 0.4305, 0.05008, 0.4317, 0.0418, 0.4599, 0.02591, 0.4352, 0.03352, 0.4317, 0.0418, 0.4599, 0.03352, 0.4317, 0.0418, 0.4305, 0.0418, 0.4599, 0.06402, 0.4407, 0.06854, 0.4477, 0.0418, 0.4599, 0.04232, 0.5249, 0.03431, 0.527, 0.0263, 0.4963, 0.04678, 0.4429, 0.05136, 0.445, 0.05769, 0.4352, 0.05008, 0.4317, 0.05517, 0.4483, 0.05789, 0.4526, 0.06854, 0.4477, 0.06402, 0.4407, 0.03682, 0.4429, 0.0418, 0.4422, 0.0418, 0.4305, 0.03352, 0.4317, 0.03224, 0.445, 0.03682, 0.4429, 0.03352, 0.4317, 0.02591, 0.4352, 0.0418, 0.4422, 0.04678, 0.4429, 0.05008, 0.4317, 0.0418, 0.4305, 0.02571, 0.4526, 0.02843, 0.4483, 0.01958, 0.4407, 0.01506, 0.4477, 0.02429, 0.4574, 0.02571, 0.4526, 0.01506, 0.4477, 0.0127, 0.4557, 0.02843, 0.4483, 0.03224, 0.445, 0.02591, 0.4352, 0.01958, 0.4407, 0.02571, 0.4673, 0.02429, 0.4624, 0.0127, 0.4641, 0.01506, 0.4721, 0.02843, 0.4715, 0.02571, 0.4673, 0.01506, 0.4721, 0.01958, 0.4792, 0.02429, 0.4624, 0.02429, 0.4574, 0.0127, 0.4557, 0.0127, 0.4641, 0.03682, 0.4769, 0.03224, 0.4748, 0.02591, 0.4846, 0.03352, 0.4881, 0.0418, 0.4776, 0.03682, 0.4769, 0.03352, 0.4881, 0.0418, 0.4893, 0.04678, 0.4769, 0.0418, 0.4776, 0.0418, 0.4893, 0.05008, 0.4881, 0.03224, 0.4748, 0.02843, 0.4715, 0.01958, 0.4792, 0.02591, 0.4846, 0.05517, 0.4715, 0.05136, 0.4748, 0.05769, 0.4846, 0.06402, 0.4792, 0.05789, 0.4673, 0.05517, 0.4715, 0.06402, 0.4792, 0.06854, 0.4721, 0.05136, 0.4748, 0.04678, 0.4769, 0.05008, 0.4881, 0.05769, 0.4846, 0.05931, 0.4574, 0.05931, 0.4624, 0.0709, 0.4641, 0.0709, 0.4557, 0.05789, 0.4526, 0.05931, 0.4574, 0.0709, 0.4557, 0.06854, 0.4477, 0.05931, 0.4624, 0.05789, 0.4673, 0.06854, 0.4721, 0.0709, 0.4641, 0.05136, 0.445, 0.05517, 0.4483, 0.06402, 0.4407, 0.05769, 0.4352, 0.772, 0.5672, 0.772, 0.4677, 0.8578, 0.4548, 0.8578, 0.5469, 0.5998, 0.337, 0.5998, 0.2199, 0.6857, 0.2286, 0.6857, 0.337, 0.5998, 0.6511, 0.5998, 0.5617, 0.6857, 0.5449, 0.6857, 0.6276, 0.8581, 0.2359, 0.8581, 0.3542, 0.9439, 0.3498, 0.9439, 0.2403, 0.6859, 0.5617, 0.6859, 0.6511, 0.7717, 0.6276, 0.7717, 0.5449, 0.6859, 0.2199, 0.6859, 0.337, 0.7717, 0.337, 0.7717, 0.2286, 0.6859, 0.337, 0.6859, 0.4541, 0.7717, 0.4453, 0.7717, 0.337, 0.772, 0.1223, 0.772, 0.02282, 0.8578, 0.04317, 0.8578, 0.1353, 0.772, 0.4677, 0.772, 0.3542, 0.8578, 0.3498, 0.8578, 0.4548, 0.5998, 0.2199, 0.5998, 0.1122, 0.6857, 0.129, 0.6857, 0.2286, 0.5998, 0.5617, 0.5998, 0.4541, 0.6857, 0.4453, 0.6857, 0.5449, 0.8581, 0.3542, 0.8581, 0.4677, 0.9439, 0.4548, 0.9439, 0.3498, 0.8581, 0.02282, 0.8581, 0.1223, 0.9439, 0.1353, 0.9439, 0.04317, 0.6859, 0.02282, 0.6859, 0.1122, 0.7717, 0.129, 0.7717, 0.04631, 0.772, 0.3542, 0.772, 0.2359, 0.8578, 0.2403, 0.8578, 0.3498, 0.5998, 0.1122, 0.5998, 0.02282, 0.6857, 0.04631, 0.6857, 0.129, 0.5998, 0.4541, 0.5998, 0.337, 0.6857, 0.337, 0.6857, 0.4453, 0.8581, 0.4677, 0.8581, 0.5672, 0.9439, 0.5469, 0.9439, 0.4548, 0.8581, 0.1223, 0.8581, 0.2359, 0.9439, 0.2403, 0.9439, 0.1353, 0.6859, 0.4541, 0.6859, 0.5617, 0.7717, 0.5449, 0.7717, 0.4453, 0.6859, 0.1122, 0.6859, 0.2199, 0.7717, 0.2286, 0.7717, 0.129, 0.772, 0.2359, 0.772, 0.1223, 0.8578, 0.1353, 0.8578, 0.2403])
me_cylinder_002.materials.append(mat_lanza1)
me_cylinder_002.use_paint_bone_selection = False
me_cylinder_002.use_paint_mask = True
me_cylinder_002.update()

# ---- objects
ob_light = bpy.data.objects.new('Light', light_light)
ob_camera = bpy.data.objects.new('Camera', cam_camera)
ob_empty = bpy.data.objects.new('Empty', None)
ob_lanza = bpy.data.objects.new('Lanza', me_cylinder_002)

# ---- transforms, parenting, visibility, modifiers, constraints
ob_light.location = (4.076, 1.005, 5.904)
ob_light.rotation_euler = (0.6503, 0.05522, 1.866)
ob_light.lock_rotations_4d = False
ob_light.empty_display_type = 'ARROWS'
ob_light.color = (0.0, 0.0, 0.0, 0.0)
ob_light.lineart.crease_threshold = 0.0
ob_camera.location = (7.359, -6.926, 4.958)
ob_camera.rotation_euler = (1.109, 0.0, 0.8149)
ob_camera.lock_rotations_4d = False
ob_camera.empty_display_type = 'ARROWS'
ob_camera.color = (0.0, 0.0, 0.0, 0.0)
ob_camera.display_type = 'WIRE'
ob_camera.lineart.crease_threshold = 0.0
ob_empty.location = (-3.471, 0.4134, 0.5104)
ob_empty.rotation_euler = (1.571, -0.0, 1.571)
ob_empty.empty_display_type = 'IMAGE'
ob_empty.empty_display_size = 5.0
ob_empty.empty_image_depth = 'BACK'
ob_empty.show_empty_image_perspective = False
ob_empty.empty_image_side = 'FRONT'
ob_lanza.location = (0.0, 0.0, -0.5516)
ob_lanza.scale = (0.03621, 0.03621, 0.2913)

# ---- collection membership
col_collection.objects.link(ob_light)
col_collection.objects.link(ob_camera)
col_collection.objects.link(ob_empty)
col_collection.objects.link(ob_lanza)

# ---- scene / render settings (as saved in the file)
scene.camera = ob_camera
scene.frame_start = 1; scene.frame_end = 250; scene.frame_set(0)
scene.render.engine = 'CYCLES'
scene.cycles.bake_type = 'DIFFUSE'
bpy.context.view_layer.update()

